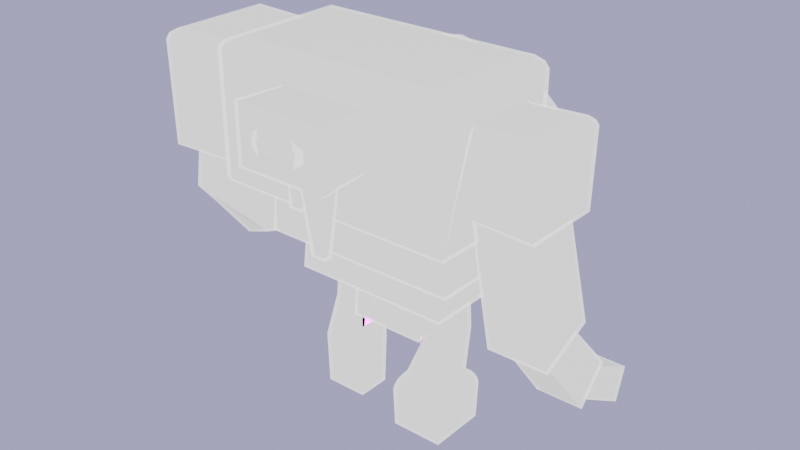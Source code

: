 # Source: Improved_Monstercomplex.blend  (saved by Blender 4.4.30; exported with 4.5.12 LTS)
import bpy
from mathutils import Matrix  # noqa: F401  (used for matrix-valued properties, if any)

bpy.ops.wm.read_factory_settings(use_empty=True)
scene = bpy.context.scene
scene.name = 'Scene'

# ---- collections
col_collection = bpy.data.collections.new('Collection'); scene.collection.children.link(col_collection)

# ---- images (referenced by path relative to the original .blend; pixels are not part of the script)
import os
ASSET_DIR = os.environ.get("B2B_ASSET_DIR", "")  # directory of the original .blend (textures are referenced by path, not embedded)
HERE = os.path.dirname(os.path.abspath(__file__))  # packed textures are extracted next to this script under _unpacked/

def load_image(name, relpath, width, height, colorspace="sRGB"):
    """Load a texture the original file referenced (path relative to the .blend, or extracted next to this script)."""
    p = next((c for c in (os.path.join(HERE, relpath), os.path.join(ASSET_DIR, relpath)) if relpath and os.path.exists(c)), "")
    if p:
        img = bpy.data.images.load(p, check_existing=True)
        img.name = name
    else:  # same state as the original file: an image datablock whose file is absent (Cycles renders it pink)
        img = bpy.data.images.new(name, width, height)
        img.source = "FILE"
        img.filepath = "//" + (relpath or name)
    img.colorspace_settings.name = colorspace
    return img
img_golem_dif_final_png_001 = load_image('GOLEM_DIF_FINAL.png.001', 'GOLEM_DIF_FINAL.png', 1024, 1024, 'sRGB')
img_golem_ruf_final_png = load_image('GOLEM_RUF_FINAL.png', 'GOLEM_RUF_FINAL.png', 1024, 1024, 'sRGB')
img_golem_norm_final_png = load_image('GOLEM_NORM_FINAL.png', 'GOLEM_NORM_FINAL.png', 1024, 1024, 'sRGB')
img_golem_e_final_png = load_image('GOLEM_E_FINAL.png', 'GOLEM_E_FINAL.png', 1024, 1024, 'sRGB')
img_golem_dif_final_png = load_image('GOLEM_DIF_FINAL.png', 'GOLEM_DIF_FINAL.png', 1024, 1024, 'sRGB')

# ---- materials (node trees are filled in below, after node groups)
mat_material_001 = bpy.data.materials.new('Material.001')
mat_material = bpy.data.materials.new('Material')
mat_material.use_backface_culling = True
mat_material.use_backface_culling_shadow = True
mat_material_002 = bpy.data.materials.new('Material.002')
mat_material_002.use_backface_culling = True
mat_material_002.use_backface_culling_shadow = True

# ---- material node trees
mat_material_001.use_nodes = True; mat_material_001.node_tree.nodes.clear()
_N = mat_material_001.node_tree.nodes; _L = mat_material_001.node_tree.links
n0 = _N.new('ShaderNodeBsdfPrincipled'); n0.name = 'Principled BSDF'; n0.location = (945, 348)
n1 = _N.new('ShaderNodeOutputMaterial'); n1.name = 'Material Output'; n1.location = (1259, 351)
n2 = _N.new('ShaderNodeTexImage'); n2.name = 'Image Texture'; n2.location = (-60, 827)
n2.image = img_golem_dif_final_png_001
n3 = _N.new('ShaderNodeTexImage'); n3.name = 'Image Texture.001'; n3.location = (-208, 428)
n3.image = img_golem_ruf_final_png
n4 = _N.new('ShaderNodeTexImage'); n4.name = 'Image Texture.002'; n4.location = (-287, -217)
n4.image = img_golem_norm_final_png
n5 = _N.new('ShaderNodeTexVoronoi'); n5.name = 'Voronoi Texture'; n5.location = (47, -323)
n5.distance = 'CHEBYCHEV'
n5.inputs[2].default_value = 21.9
n5.inputs[3].default_value = 13.8
n5.inputs[5].default_value = 0.0
n6 = _N.new('ShaderNodeBump'); n6.name = 'Bump'; n6.location = (509, 85)
n6.inputs[1].default_value = 28.9
n7 = _N.new('ShaderNodeMath'); n7.name = 'Math'; n7.location = (290, -134)
n8 = _N.new('ShaderNodeTexNoise'); n8.name = 'Noise Texture'; n8.location = (-152, 107)
n8.inputs[2].default_value = 2.7
n8.inputs[3].default_value = 0.0
n8.inputs[5].default_value = 1.192e-07
n8.inputs[8].default_value = 0.2
n9 = _N.new('ShaderNodeMath'); n9.name = 'Math.001'; n9.location = (306, 294)
n9.operation = 'SUBTRACT'
n10 = _N.new('ShaderNodeValToRGB'); n10.name = 'Color Ramp'; n10.location = (19, 106)
while len(n10.color_ramp.elements) > 1: n10.color_ramp.elements.remove(n10.color_ramp.elements[-1])
n10.color_ramp.elements[0].position = 0.3409; n10.color_ramp.elements[0].color = (1.0, 1.0, 1.0, 1.0)
_e = n10.color_ramp.elements.new(0.6591); _e.color = (0.0, 0.0, 0.0, 1.0)
n11 = _N.new('ShaderNodeHueSaturation'); n11.name = 'Hue/Saturation/Value'; n11.location = (303, 592)
n11.inputs[2].default_value = 0.8
n12 = _N.new('ShaderNodeTexImage'); n12.name = 'Image Texture.003'; n12.location = (485, -263)
n12.image = img_golem_e_final_png
n13 = _N.new('ShaderNodeMath'); n13.name = 'Math.002'; n13.location = (748, -45)
n13.operation = 'MULTIPLY'
n13.inputs[1].default_value = 30.0
_L.new(n11.outputs[0], n0.inputs[0])
_L.new(n0.outputs[0], n1.inputs[0])
_L.new(n6.outputs[0], n0.inputs[5])
_L.new(n7.outputs[0], n6.inputs[3])
_L.new(n4.outputs[0], n7.inputs[0])
_L.new(n5.outputs[1], n7.inputs[1])
_L.new(n3.outputs[0], n9.inputs[0])
_L.new(n10.outputs[0], n9.inputs[1])
_L.new(n8.outputs[1], n10.inputs[0])
_L.new(n9.outputs[0], n0.inputs[2])
_L.new(n2.outputs[0], n11.inputs[4])
_L.new(n10.outputs[0], n11.inputs[3])
_L.new(n12.outputs[0], n13.inputs[0])
_L.new(n13.outputs[0], n0.inputs[28])
_L.new(n11.outputs[0], n0.inputs[27])
n1.is_active_output = True
mat_material.use_nodes = True; mat_material.node_tree.nodes.clear()
_N = mat_material.node_tree.nodes; _L = mat_material.node_tree.links
n0 = _N.new('ShaderNodeOutputMaterial'); n0.name = 'Material Output'; n0.location = (300, 300)
n1 = _N.new('ShaderNodeRGB'); n1.name = 'RGB'; n1.location = (51, 243)
n1.outputs[0].default_value = (0.0, 0.0, 0.0, 1.0)
_L.new(n1.outputs[0], n0.inputs[0])
n0.is_active_output = True
mat_material_002.use_nodes = True; mat_material_002.node_tree.nodes.clear()
_N = mat_material_002.node_tree.nodes; _L = mat_material_002.node_tree.links
n0 = _N.new('ShaderNodeOutputMaterial'); n0.name = 'Material Output'; n0.location = (634, 247)
n1 = _N.new('ShaderNodeEmission'); n1.name = 'Emission'; n1.location = (-258, 158)
n1.inputs[1].default_value = 2.0
n2 = _N.new('ShaderNodeValToRGB'); n2.name = 'Color Ramp'; n2.location = (-7, 439)
while len(n2.color_ramp.elements) > 1: n2.color_ramp.elements.remove(n2.color_ramp.elements[-1])
n2.color_ramp.elements[0].position = 0.0; n2.color_ramp.elements[0].color = (0.0, 0.0, 0.0, 1.0)
_e = n2.color_ramp.elements.new(0.9909); _e.color = (1.0, 1.0, 1.0, 1.0)
n3 = _N.new('ShaderNodeMixShader'); n3.name = 'Mix Shader'; n3.location = (310, 295)
n4 = _N.new('ShaderNodeBsdfTransparent'); n4.name = 'Transparent BSDF'; n4.location = (54, 154)
n5 = _N.new('ShaderNodeFresnel'); n5.name = 'Fresnel'; n5.location = (-237, 305)
n5.inputs[0].default_value = 0.29
n6 = _N.new('ShaderNodeTexImage'); n6.name = 'Image Texture'; n6.location = (270, 153)
n6.image = img_golem_dif_final_png
_L.new(n5.outputs[0], n2.inputs[0])
_L.new(n4.outputs[0], n3.inputs[2])
_L.new(n3.outputs[0], n0.inputs[0])
_L.new(n1.outputs[0], n3.inputs[1])
_L.new(n2.outputs[0], n3.inputs[0])
n0.is_active_output = True

# ---- world
world_world = bpy.data.worlds.new('World'); scene.world = world_world
world_world.use_nodes = True; world_world.node_tree.nodes.clear()
_N = world_world.node_tree.nodes; _L = world_world.node_tree.links
n0 = _N.new('ShaderNodeOutputWorld'); n0.name = 'World Output'; n0.location = (300, 300)
n1 = _N.new('ShaderNodeBackground'); n1.name = 'Background'; n1.location = (10, 300)
n1.inputs[0].default_value = (0.4488, 0.4276, 0.724, 1.0)
_L.new(n1.outputs[0], n0.inputs[0])
n0.is_active_output = True
world_world.color = (0.05088, 0.05088, 0.05088)
world_world.sun_shadow_jitter_overblur = 0.0

# ---- meshes
me_cube_001 = bpy.data.meshes.new('Cube.001')
me_cube_001.from_pydata([(-1.497, -0.5289, -1.733), (-1.529, 0.4493, -1.585), (-1.083, -0.4493, -1.97), (-1.115, 0.5289, -1.822), (-0.346, -1.0, -0.1445), (-0.346, -1.0, 0.6494), (0.346, -1.0, 0.6494), (0.346, -1.0, -0.1445), (-0.346, -1.835, -0.1445), (-0.346, -1.835, 0.6494), (0.346, -1.835, 0.6494), (0.346, -1.835, -0.1445), (-0.8224, 0.9666, -1.0), (-0.8224, -0.5023, -1.0), (0.8224, 0.9666, -1.0), (0.8224, -0.5023, -1.0), (-0.8224, 0.9666, -1.828), (-0.8224, -0.5023, -1.828), (0.8224, 0.9666, -1.828), (0.8224, -0.5023, -1.828), (-0.6524, 0.9479, -1.828), (-0.6524, -0.2173, -1.828), (0.6524, 0.9479, -1.828), (0.6524, -0.2173, -1.828), (-0.6524, 0.9479, -2.451), (-0.6524, -0.2173, -2.451), (0.6524, 0.9479, -2.451), (0.6524, -0.2173, -2.451), (-0.2859, 0.9328, -2.451), (-0.2859, 0.1441, -2.451), (0.2859, 0.9328, -2.451), (0.2859, 0.1441, -2.451), (-0.2859, 0.9328, -3.181), (-0.2859, 0.1441, -3.181), (0.2859, 0.9328, -3.181), (0.2859, 0.1441, -3.181), (-1.0, 0.8189, -0.8189), (-1.0, -0.8189, -0.8189), (-1.722, 0.8189, -0.8189), (-1.722, -0.8189, -0.8189), (1.0, 0.5657, -0.5657), (1.0, -0.5657, -0.5657), (1.566, 0.5657, -0.5657), (1.566, -0.5657, -0.5657), (0.2859, 0.2988, -2.729), (0.2859, 0.7782, -2.729), (0.2859, 0.2988, -3.173), (0.2859, 0.7782, -3.173), (0.4885, 0.2988, -2.729), (0.4885, 0.7782, -2.729), (0.4885, 0.2988, -3.173), (0.4885, 0.7782, -3.173), (-0.2859, 0.7513, -2.775), (-0.2859, 0.3257, -2.775), (-0.2859, 0.7513, -3.169), (-0.2859, 0.3257, -3.169), (-0.5515, 0.7513, -2.775), (-0.5515, 0.3257, -2.775), (-0.5515, 0.7513, -3.169), (-0.5515, 0.3257, -3.169), (0.3202, 0.107, -3.803), (0.3202, 0.5864, -3.803), (0.5229, 0.107, -3.803), (0.5229, 0.5864, -3.803), (0.2512, -0.05621, -4.619), (0.2512, 0.7496, -4.619), (0.5919, -0.05621, -4.619), (0.5919, 0.7496, -4.619), (-0.3327, 0.5836, -3.831), (-0.3327, 0.1581, -3.831), (-0.5984, 0.5836, -3.831), (-0.5984, 0.1581, -3.831), (-0.3327, 0.5836, -4.615), (-0.3327, 0.1581, -4.615), (-0.5984, 0.5836, -4.615), (-0.5984, 0.1581, -4.615), (1.068, -0.4294, -0.5657), (1.068, 0.4294, -0.5657), (1.497, -0.4294, -0.5657), (1.497, 0.4294, -0.5657), (1.068, 0.1405, -2.784), (1.068, 0.9215, -2.43), (1.497, 0.1405, -2.784), (1.497, 0.9215, -2.43), (1.124, 0.2414, -2.738), (1.124, 0.8207, -2.476), (1.442, 0.2414, -2.738), (1.442, 0.8207, -2.476), (1.124, 1.294, -4.031), (1.124, 1.728, -3.569), (1.442, 1.294, -4.031), (1.442, 1.728, -3.569), (1.165, 1.351, -3.971), (1.165, 1.671, -3.629), (1.4, 1.351, -3.971), (1.4, 1.671, -3.629), (1.165, 2.461, -4.605), (1.165, 2.594, -4.157), (1.4, 2.461, -4.605), (1.4, 2.594, -4.157), (-1.086, 0.6244, -0.8189), (-1.086, -0.6244, -0.8189), (-1.637, 0.6244, -0.8189), (-1.637, -0.6244, -0.8189), (-1.12, 0.6664, -1.625), (-1.08, -0.566, -1.812), (-1.642, 0.566, -1.327), (-1.602, -0.6664, -1.514), (-1.0, -1.0, 0.8766), (-0.8766, -0.8766, 1.0), (-0.9835, -0.9835, 0.9383), (-0.9383, -0.9383, 0.9835), (-0.8766, 0.8766, 1.0), (-1.0, 1.0, 0.8766), (-0.9383, 0.9383, 0.9835), (-0.9835, 0.9835, 0.9383), (0.8766, -0.8766, 1.0), (1.0, -1.0, 0.8766), (0.9383, -0.9383, 0.9835), (0.9835, -0.9835, 0.9383), (0.8766, 0.8766, 1.0), (1.0, 1.0, 0.8766), (0.9383, 0.9383, 0.9835), (0.9835, 0.9835, 0.9383), (-1.0, -0.7056, 0.8189), (-1.0, -0.8189, 0.7056), (-1.0, -0.9268, 0.8533), (-1.0, -0.7622, 0.8037), (-1.0, -0.8037, 0.7622), (-1.0, 0.8189, 0.7056), (-1.0, 0.7056, 0.8189), (-1.0, 0.9268, 0.8533), (-1.0, 0.8037, 0.7622), (-1.0, 0.7622, 0.8037), (-1.609, -0.7056, 0.8189), (-1.722, -0.8189, 0.7056), (-1.666, -0.7622, 0.8037), (-1.707, -0.8037, 0.7622), (-1.609, 0.7056, 0.8189), (-1.722, 0.8189, 0.7056), (-1.666, 0.7622, 0.8037), (-1.707, 0.8037, 0.7622), (1.0, 0.5081, 0.5657), (1.0, 0.5657, 0.5081), (1.0, 0.6126, 0.5993), (1.0, 0.5369, 0.558), (1.0, 0.558, 0.5369), (1.0, -0.5657, 0.5081), (1.0, -0.5081, 0.5657), (1.0, -0.6126, 0.5993), (1.0, -0.558, 0.5369), (1.0, -0.5369, 0.558), (1.508, 0.5081, 0.5657), (1.566, 0.5657, 0.5081), (1.537, 0.5369, 0.558), (1.558, 0.558, 0.5369), (1.508, -0.5081, 0.5657), (1.566, -0.5657, 0.5081), (1.537, -0.5369, 0.558), (1.558, -0.558, 0.5369), (-0.964, -0.8992, -1.0), (-1.0, -1.0, -0.9259), (-0.982, -0.9496, -0.9901), (-0.9952, -0.9865, -0.963), (-0.9626, 0.993, -1.0), (-1.0, 0.9259, -0.9259), (-1.0, 1.0, -0.9259), (-0.9259, 1.0, -1.0), (-0.9813, 0.9866, -0.9901), (-0.995, 0.962, -0.963), (1.0, -1.0, -0.9259), (0.964, -0.8992, -1.0), (0.9952, -0.9865, -0.963), (0.982, -0.9496, -0.9901), (1.0, 0.9259, -0.9259), (0.9626, 0.993, -1.0), (0.9259, 1.0, -1.0), (1.0, 1.0, -0.9259), (0.995, 0.962, -0.963), (0.9813, 0.9866, -0.9901), (-1.359, -0.1843, -2.269), (-1.087, -0.1308, -2.076), (-1.392, 0.4789, -2.303), (-1.12, 0.5325, -2.111), (0.2512, -0.05621, -4.075), (0.2813, 0.01483, -3.903), (0.2553, -0.04669, -4.017), (0.2662, -0.02069, -3.954), (0.2813, 0.6786, -3.903), (0.2512, 0.7496, -4.075), (0.2662, 0.7141, -3.954), (0.2553, 0.7401, -4.017), (0.5619, 0.01483, -3.903), (0.5919, -0.05621, -4.075), (0.5769, -0.02069, -3.954), (0.5879, -0.04669, -4.017), (0.5919, 0.7496, -4.075), (0.5619, 0.6786, -3.903), (0.5879, 0.7401, -4.017), (0.5769, 0.7141, -3.954), (0.1453, -1.856, 0.1734), (0.1245, -1.844, 0.1037), (0.166, -1.835, 0.06205), (0.1422, -1.856, 0.1497), (0.1487, -1.846, 0.1366), (0.1456, -1.845, 0.1193), (0.1374, -1.84, 0.09114), (0.1346, -1.851, 0.1242), (0.1419, -1.843, 0.1047), (0.1562, -1.838, 0.09588), (0.1526, -1.836, 0.0759), (0.149, -1.839, 0.09555), (0.1453, -1.856, 0.3315), (0.166, -1.835, 0.4429), (0.1245, -1.844, 0.4012), (0.1487, -1.846, 0.3683), (0.1422, -1.856, 0.3552), (0.1456, -1.845, 0.3856), (0.1526, -1.836, 0.429), (0.1562, -1.838, 0.409), (0.149, -1.839, 0.4093), (0.1346, -1.851, 0.3807), (0.1374, -1.84, 0.4138), (0.1419, -1.843, 0.4002), (-0.1245, -1.844, 0.4012), (-0.166, -1.835, 0.4429), (-0.1453, -1.856, 0.3315), (-0.1374, -1.84, 0.4138), (-0.1346, -1.851, 0.3807), (-0.1419, -1.843, 0.4002), (-0.1562, -1.838, 0.409), (-0.1526, -1.836, 0.429), (-0.149, -1.839, 0.4093), (-0.1422, -1.856, 0.3552), (-0.1487, -1.846, 0.3683), (-0.1456, -1.845, 0.3856), (-0.1245, -1.844, 0.1037), (-0.1453, -1.856, 0.1734), (-0.166, -1.835, 0.06205), (-0.1346, -1.851, 0.1242), (-0.1374, -1.84, 0.09114), (-0.1419, -1.843, 0.1047), (-0.1487, -1.846, 0.1366), (-0.1422, -1.856, 0.1497), (-0.1456, -1.845, 0.1193), (-0.1526, -1.836, 0.0759), (-0.1562, -1.838, 0.09588), (-0.149, -1.839, 0.09555), (0.1442, -1.883, 0.2791), (0.1225, -1.894, 0.3032), (0.1221, -1.904, 0.2629), (0.1408, -1.89, 0.2884), (0.1407, -1.893, 0.2739), (0.1382, -1.896, 0.2823), (0.1223, -1.899, 0.2908), (0.1329, -1.894, 0.2971), (0.1325, -1.898, 0.2877), (0.1326, -1.901, 0.2681), (0.1222, -1.903, 0.2761), (0.1324, -1.9, 0.2784), (0.1442, -1.883, 0.2258), (0.1221, -1.904, 0.242), (0.1225, -1.894, 0.2017), (0.1407, -1.893, 0.231), (0.1408, -1.89, 0.2165), (0.1382, -1.896, 0.2226), (0.1222, -1.903, 0.2288), (0.1326, -1.901, 0.2368), (0.1324, -1.9, 0.2265), (0.1329, -1.894, 0.2078), (0.1223, -1.899, 0.2141), (0.1325, -1.898, 0.2172), (-0.1225, -1.894, 0.3032), (-0.1442, -1.883, 0.2791), (-0.1221, -1.904, 0.2629), (-0.1329, -1.894, 0.2971), (-0.1223, -1.899, 0.2908), (-0.1325, -1.898, 0.2877), (-0.1407, -1.893, 0.2739), (-0.1408, -1.89, 0.2884), (-0.1382, -1.896, 0.2823), (-0.1222, -1.903, 0.2761), (-0.1326, -1.901, 0.2681), (-0.1324, -1.9, 0.2784), (-0.1225, -1.894, 0.2017), (-0.1221, -1.904, 0.242), (-0.1442, -1.883, 0.2258), (-0.1223, -1.899, 0.2141), (-0.1329, -1.894, 0.2078), (-0.1325, -1.898, 0.2172), (-0.1326, -1.901, 0.2368), (-0.1222, -1.903, 0.2288), (-0.1324, -1.9, 0.2265), (-0.1408, -1.89, 0.2165), (-0.1407, -1.893, 0.231), (-0.1382, -1.896, 0.2226), (-0.2157, 0.9223, 0.8465), (-0.2157, 1.722, 0.6132), (-0.2157, 0.6502, 0.1591), (-0.2157, 1.45, -0.0742), (0.2157, 0.9223, 0.8465), (0.2157, 1.722, 0.6132), (0.2157, 0.6502, 0.1591), (0.2157, 1.45, -0.0742), (0.0, 0.6502, 0.1591), (0.0, 1.45, -0.0742), (0.0, 0.9524, 0.9225), (0.0, 1.752, 0.6892), (-0.2557, 0.7863, 0.5028), (-0.2557, 1.586, 0.2695), (0.2456, 0.7863, 0.5028), (0.2456, 1.586, 0.2695), (-0.1558, 2.462, -0.2094), (0.0, 0.7863, 0.5028), (-0.2141, 2.064, 0.08325), (-0.1741, 1.954, -0.1942), (0.0, 1.954, -0.1942), (0.1741, 1.954, -0.1942), (0.2041, 2.064, 0.08325), (0.1741, 2.173, 0.3607), (0.0, 2.203, 0.4367), (-0.1741, 2.173, 0.3607), (-0.02817, 3.037, -0.7601), (-0.1158, 2.388, -0.394), (0.0, 2.388, -0.394), (0.1158, 2.388, -0.394), (0.1458, 2.462, -0.2094), (0.1158, 2.535, -0.02484), (0.0, 2.565, 0.05118), (-0.1158, 2.535, -0.02484), (-0.02817, 2.997, -0.7892), (0.0, 2.997, -0.7892), (0.02817, 2.997, -0.7892), (0.05811, 3.037, -0.7601), (0.02817, 3.078, -0.7311), (0.0, 3.078, -0.7311), (-0.02817, 3.078, -0.7311), (0.0, 3.037, -0.7601), (0.3439, 0.8897, 0.6331), (0.3439, 1.634, 0.2609), (0.3439, 0.4974, 0.005489), (0.3439, 1.242, -0.3667), (0.7753, 0.8897, 0.6331), (0.7753, 1.634, 0.2609), (0.7753, 0.4974, 0.005489), (0.7753, 1.242, -0.3667), (0.5596, 0.4974, 0.005489), (0.5596, 1.242, -0.3667), (0.5596, 0.9331, 0.7025), (0.5596, 1.677, 0.3303), (0.304, 0.6936, 0.3193), (0.304, 1.438, -0.05291), (0.8052, 0.6936, 0.3193), (0.8052, 1.438, -0.05291), (0.4038, 2.213, -0.6802), (0.5596, 0.6936, 0.3193), (0.3455, 1.874, -0.3213), (0.3855, 1.716, -0.5747), (0.5596, 1.716, -0.5747), (0.7337, 1.716, -0.5747), (0.7637, 1.874, -0.3213), (0.7337, 2.032, -0.06797), (0.5596, 2.076, 0.001436), (0.3855, 2.032, -0.06797), (0.5314, 2.679, -1.325), (0.4438, 2.107, -0.8487), (0.5596, 2.107, -0.8487), (0.6754, 2.107, -0.8487), (0.7054, 2.213, -0.6802), (0.6754, 2.318, -0.5117), (0.5596, 2.361, -0.4423), (0.4438, 2.318, -0.5117), (0.5314, 2.634, -1.346), (0.5596, 2.634, -1.346), (0.5878, 2.634, -1.346), (0.6177, 2.679, -1.325), (0.5878, 2.724, -1.303), (0.5596, 2.724, -1.303), (0.5314, 2.724, -1.303), (0.5596, 2.679, -1.325), (-0.83, 0.8897, 0.6331), (-0.83, 1.634, 0.2609), (-0.83, 0.4974, 0.005489), (-0.83, 1.242, -0.3667), (-0.3986, 0.8897, 0.6331), (-0.3986, 1.634, 0.2609), (-0.3986, 0.4974, 0.005489), (-0.3986, 1.242, -0.3667), (-0.6143, 0.4974, 0.005489), (-0.6143, 1.242, -0.3667), (-0.6143, 0.9331, 0.7025), (-0.6143, 1.677, 0.3303), (-0.87, 0.6936, 0.3193), (-0.87, 1.438, -0.05291), (-0.3687, 0.6936, 0.3193), (-0.3687, 1.438, -0.05291), (-0.7701, 2.213, -0.6802), (-0.6143, 0.6936, 0.3193), (-0.8284, 1.874, -0.3213), (-0.7884, 1.716, -0.5747), (-0.6143, 1.716, -0.5747), (-0.4402, 1.716, -0.5747), (-0.4102, 1.874, -0.3213), (-0.4402, 2.032, -0.06797), (-0.6143, 2.076, 0.001436), (-0.7884, 2.032, -0.06797), (-0.6425, 2.679, -1.325), (-0.7301, 2.107, -0.8487), (-0.6143, 2.107, -0.8487), (-0.4985, 2.107, -0.8487), (-0.4685, 2.213, -0.6802), (-0.4985, 2.318, -0.5117), (-0.6143, 2.361, -0.4423), (-0.7301, 2.318, -0.5117), (-0.6425, 2.634, -1.346), (-0.6143, 2.634, -1.346), (-0.5861, 2.634, -1.346), (-0.5562, 2.679, -1.325), (-0.5861, 2.724, -1.303), (-0.6143, 2.724, -1.303), (-0.6425, 2.724, -1.303), (-0.6143, 2.679, -1.325), (-0.5953, 0.9471, -0.2601), (-0.5953, 1.476, -0.5247), (-0.5953, 0.6683, -0.7062), (-0.5953, 1.198, -0.9708), (-0.2886, 0.9471, -0.2601), (-0.2886, 1.476, -0.5247), (-0.2886, 0.6683, -0.7062), (-0.2886, 1.198, -0.9708), (-0.442, 0.6683, -0.7062), (-0.442, 1.198, -0.9708), (-0.442, 0.978, -0.2107), (-0.442, 1.507, -0.4753), (-0.6237, 0.8077, -0.4832), (-0.6237, 1.337, -0.7477), (-0.2674, 0.8077, -0.4832), (-0.2674, 1.337, -0.7477), (-0.5527, 1.888, -1.194), (-0.442, 0.8077, -0.4832), (-0.5942, 1.647, -0.9385), (-0.5657, 1.534, -1.119), (-0.442, 1.534, -1.119), (-0.3182, 1.534, -1.119), (-0.2969, 1.647, -0.9385), (-0.3182, 1.759, -0.7585), (-0.442, 1.79, -0.7091), (-0.5657, 1.759, -0.7585), (-0.462, 2.219, -1.652), (-0.5243, 1.813, -1.313), (-0.442, 1.813, -1.313), (-0.3596, 1.813, -1.313), (-0.3383, 1.888, -1.194), (-0.3596, 1.962, -1.074), (-0.442, 1.993, -1.025), (-0.5243, 1.962, -1.074), (-0.462, 2.187, -1.667), (-0.442, 2.187, -1.667), (-0.4219, 2.187, -1.667), (-0.4006, 2.219, -1.652), (-0.4219, 2.251, -1.637), (-0.442, 2.251, -1.637), (-0.462, 2.251, -1.637), (-0.442, 2.219, -1.652), (0.2392, 0.9471, -0.2601), (0.2392, 1.476, -0.5247), (0.2392, 0.6683, -0.7062), (0.2392, 1.198, -0.9708), (0.5459, 0.9471, -0.2601), (0.5459, 1.476, -0.5247), (0.5459, 0.6683, -0.7062), (0.5459, 1.198, -0.9708), (0.3925, 0.6683, -0.7062), (0.3925, 1.198, -0.9708), (0.3925, 0.978, -0.2107), (0.3925, 1.507, -0.4753), (0.2108, 0.8077, -0.4832), (0.2108, 1.337, -0.7477), (0.5671, 0.8077, -0.4832), (0.5671, 1.337, -0.7477), (0.2818, 1.888, -1.194), (0.3925, 0.8077, -0.4832), (0.2403, 1.647, -0.9385), (0.2688, 1.534, -1.119), (0.3925, 1.534, -1.119), (0.5163, 1.534, -1.119), (0.5376, 1.647, -0.9385), (0.5163, 1.759, -0.7585), (0.3925, 1.79, -0.7091), (0.2688, 1.759, -0.7585), (0.3725, 2.219, -1.652), (0.3102, 1.813, -1.313), (0.3925, 1.813, -1.313), (0.4749, 1.813, -1.313), (0.4962, 1.888, -1.194), (0.4749, 1.962, -1.074), (0.3925, 1.993, -1.025), (0.3102, 1.962, -1.074), (0.3725, 2.187, -1.667), (0.3925, 2.187, -1.667), (0.4126, 2.187, -1.667), (0.4339, 2.219, -1.652), (0.4126, 2.251, -1.637), (0.3925, 2.251, -1.637), (0.3725, 2.251, -1.637), (0.3925, 2.219, -1.652), (-0.1586, 0.9704, -0.1084), (-0.1586, 1.539, -0.2743), (-0.1586, 0.7769, -0.597), (-0.1586, 1.345, -0.7629), (0.148, 0.9704, -0.1084), (0.148, 1.539, -0.2743), (0.148, 0.7769, -0.597), (0.148, 1.345, -0.7629), (-0.005271, 0.7769, -0.597), (-0.005271, 1.345, -0.7629), (-0.005271, 0.9918, -0.05437), (-0.005271, 1.56, -0.2202), (-0.187, 0.8736, -0.3527), (-0.187, 1.442, -0.5186), (0.1693, 0.8736, -0.3527), (0.1693, 1.442, -0.5186), (-0.116, 2.065, -0.859), (-0.005271, 0.8736, -0.3527), (-0.1575, 1.782, -0.651), (-0.129, 1.704, -0.8482), (-0.005271, 1.704, -0.8482), (0.1185, 1.704, -0.8482), (0.1398, 1.782, -0.651), (0.1185, 1.86, -0.4537), (-0.005271, 1.881, -0.3997), (-0.129, 1.86, -0.4537), (-0.0253, 2.474, -1.25), (-0.08761, 2.013, -0.9902), (-0.005271, 2.013, -0.9902), (0.07707, 2.013, -0.9902), (0.09835, 2.065, -0.859), (0.07707, 2.117, -0.7278), (-0.005271, 2.138, -0.6737), (-0.08761, 2.117, -0.7278), (-0.0253, 2.445, -1.271), (-0.005271, 2.445, -1.271), (0.01476, 2.445, -1.271), (0.03604, 2.474, -1.25), (0.01476, 2.503, -1.23), (-0.005271, 2.503, -1.23), (-0.0253, 2.503, -1.23), (-0.005271, 2.474, -1.25), (-0.1586, 0.8481, -1.016), (-0.1586, 1.314, -1.38), (-0.1586, 0.4857, -1.399), (-0.1586, 0.9516, -1.762), (0.148, 0.8481, -1.016), (0.148, 1.314, -1.38), (0.148, 0.4857, -1.399), (0.148, 0.9516, -1.762), (-0.005271, 0.4857, -1.399), (-0.005271, 0.9516, -1.762), (-0.005271, 0.8881, -0.974), (-0.005271, 1.354, -1.337), (-0.187, 0.6669, -1.208), (-0.187, 1.133, -1.571), (0.1693, 0.6669, -1.208), (0.1693, 1.133, -1.571), (-0.116, 1.583, -2.116), (-0.005271, 0.6669, -1.208), (-0.1575, 1.399, -1.819), (-0.129, 1.252, -1.973), (-0.005271, 1.252, -1.973), (0.1185, 1.252, -1.973), (0.1398, 1.399, -1.819), (0.1185, 1.545, -1.665), (-0.005271, 1.585, -1.622), (-0.129, 1.545, -1.665), (-0.0253, 1.817, -2.631), (-0.08761, 1.486, -2.219), (-0.005271, 1.486, -2.219), (0.07707, 1.486, -2.219), (0.09835, 1.583, -2.116), (0.07707, 1.681, -2.014), (-0.005271, 1.721, -1.971), (-0.08761, 1.681, -2.014), (-0.0253, 1.783, -2.639), (-0.005271, 1.783, -2.639), (0.01476, 1.783, -2.639), (0.03604, 1.817, -2.631), (0.01476, 1.852, -2.622), (-0.005271, 1.852, -2.622), (-0.0253, 1.852, -2.622), (-0.005271, 1.817, -2.631), (0.2392, 0.7698, -1.149), (0.2392, 1.162, -1.589), (0.2392, 0.344, -1.46), (0.2392, 0.7365, -1.901), (0.5459, 0.7698, -1.149), (0.5459, 1.162, -1.589), (0.5459, 0.344, -1.46), (0.5459, 0.7365, -1.901), (0.3925, 0.344, -1.46), (0.3925, 0.7365, -1.901), (0.3925, 0.8169, -1.114), (0.3925, 1.209, -1.555), (0.2108, 0.5569, -1.304), (0.2108, 0.9494, -1.745), (0.5671, 0.5569, -1.304), (0.5671, 0.9494, -1.745), (0.2818, 1.294, -2.362), (0.3925, 0.5569, -1.304), (0.2403, 1.166, -2.036), (0.2688, 0.994, -2.162), (0.3925, 0.994, -2.162), (0.5163, 0.994, -2.162), (0.5376, 1.166, -2.036), (0.5163, 1.338, -1.911), (0.3925, 1.385, -1.876), (0.2688, 1.338, -1.911), (0.3725, 1.431, -2.91), (0.3102, 1.18, -2.446), (0.3925, 1.18, -2.446), (0.4749, 1.18, -2.446), (0.4962, 1.294, -2.362), (0.4749, 1.408, -2.278), (0.3925, 1.455, -2.244), (0.3102, 1.408, -2.278), (0.3725, 1.395, -2.912), (0.3925, 1.395, -2.912), (0.4126, 1.395, -2.912), (0.4339, 1.431, -2.91), (0.4126, 1.466, -2.907), (0.3925, 1.466, -2.907), (0.3725, 1.466, -2.907), (0.3925, 1.431, -2.91), (-0.5953, 0.7698, -1.149), (-0.5953, 1.162, -1.589), (-0.5953, 0.344, -1.46), (-0.5953, 0.7365, -1.901), (-0.2886, 0.7698, -1.149), (-0.2886, 1.162, -1.589), (-0.2886, 0.344, -1.46), (-0.2886, 0.7365, -1.901), (-0.442, 0.344, -1.46), (-0.442, 0.7365, -1.901), (-0.442, 0.8169, -1.114), (-0.442, 1.209, -1.555), (-0.6237, 0.5569, -1.304), (-0.6237, 0.9494, -1.745), (-0.2674, 0.5569, -1.304), (-0.2674, 0.9494, -1.745), (-0.5527, 1.294, -2.362), (-0.442, 0.5569, -1.304), (-0.5942, 1.166, -2.036), (-0.5657, 0.994, -2.162), (-0.442, 0.994, -2.162), (-0.3182, 0.994, -2.162), (-0.2969, 1.166, -2.036), (-0.3182, 1.338, -1.911), (-0.442, 1.385, -1.876), (-0.5657, 1.338, -1.911), (-0.462, 1.431, -2.91), (-0.5243, 1.18, -2.446), (-0.442, 1.18, -2.446), (-0.3596, 1.18, -2.446), (-0.3383, 1.294, -2.362), (-0.3596, 1.408, -2.278), (-0.442, 1.455, -2.244), (-0.5243, 1.408, -2.278), (-0.462, 1.395, -2.912), (-0.442, 1.395, -2.912), (-0.4219, 1.395, -2.912), (-0.4006, 1.431, -2.91), (-0.4219, 1.466, -2.907), (-0.442, 1.466, -2.907), (-0.462, 1.466, -2.907), (-0.442, 1.431, -2.91), (0.1963, -1.557, -0.1445), (0.3321, -1.557, -0.1445), (0.1963, -1.809, -0.1445), (0.3321, -1.809, -0.1445), (0.2569, -1.67, -1.092), (0.2716, -1.67, -1.092), (0.2569, -1.697, -1.092), (0.2716, -1.697, -1.092), (-0.003148, -1.67, -0.163), (-0.003148, -1.571, -0.163), (0.0396, -1.659, -0.1445), (0.0396, -1.561, -0.1445), (0.01449, -1.625, -0.5789), (0.01449, -1.608, -0.5789), (0.02204, -1.623, -0.5793), (0.02204, -1.606, -0.5793)], [], [(161, 108, 126, 125, 37), (0, 1, 182, 180), (174, 177, 121, 144, 143, 40), (39, 135, 139, 38), (165, 161, 37, 36), (117, 108, 5, 6), (6, 5, 9, 10), (142, 148, 156, 152), (129, 36, 38, 139), (108, 161, 4, 5), (9, 8, 238, 225), (7, 6, 10, 11), (4, 7, 675, 674), (5, 4, 8, 9), (14, 15, 19, 18), (113, 166, 165, 36, 129, 131), (161, 170, 7, 4), (117, 170, 41, 147, 149), (19, 17, 21, 23), (13, 12, 16, 17), (15, 13, 17, 19), (12, 14, 18, 16), (22, 23, 27, 26), (16, 18, 22, 20), (18, 19, 23, 22), (17, 16, 20, 21), (26, 27, 31, 30), (21, 20, 24, 25), (23, 21, 25, 27), (20, 22, 26, 24), (30, 31, 44, 45), (25, 24, 28, 29), (27, 25, 29, 31), (24, 26, 30, 28), (32, 34, 35, 33), (33, 29, 53, 55), (31, 29, 33, 35), (28, 30, 34, 32), (108, 113, 131, 130, 124, 126), (164, 167, 176, 175, 14, 12), (171, 160, 13, 15), (120, 112, 109, 116), (37, 125, 135, 39), (39, 38, 102, 103), (170, 174, 40, 41), (42, 153, 157, 43), (175, 171, 15, 14), (147, 41, 43, 157), (40, 42, 79, 77), (170, 117, 6, 7), (121, 117, 149, 148, 142, 144), (44, 46, 50, 48), (34, 30, 45, 47), (31, 35, 46, 44), (35, 34, 47, 46), (49, 48, 50, 51), (45, 44, 48, 49), (47, 45, 49, 51), (51, 50, 62, 63), (52, 54, 58, 56), (29, 28, 52, 53), (28, 32, 54, 52), (32, 33, 55, 54), (57, 56, 58, 59), (53, 52, 56, 57), (55, 53, 57, 59), (55, 59, 71, 69), (196, 193, 66, 67), (46, 47, 61, 60), (50, 46, 60, 62), (47, 51, 63, 61), (189, 196, 67, 65), (261, 250, 274, 285), (60, 61, 188, 185), (193, 184, 64, 66), (64, 65, 67, 66), (62, 60, 185, 192), (61, 63, 197, 188), (63, 62, 192, 197), (71, 70, 74, 75), (59, 58, 70, 71), (54, 55, 69, 68), (58, 54, 68, 70), (72, 73, 75, 74), (70, 68, 72, 74), (68, 69, 73, 72), (69, 71, 75, 73), (77, 79, 83, 81), (41, 40, 77, 76), (43, 41, 76, 78), (42, 43, 78, 79), (82, 80, 84, 86), (79, 78, 82, 83), (78, 76, 80, 82), (76, 77, 81, 80), (86, 84, 88, 90), (80, 81, 85, 84), (81, 83, 87, 85), (83, 82, 86, 87), (89, 91, 95, 93), (84, 85, 89, 88), (85, 87, 91, 89), (87, 86, 90, 91), (94, 92, 96, 98), (91, 90, 94, 95), (90, 88, 92, 94), (88, 89, 93, 92), (96, 97, 99, 98), (92, 93, 97, 96), (93, 95, 99, 97), (95, 94, 98, 99), (102, 100, 104, 106), (38, 36, 100, 102), (37, 39, 103, 101), (36, 37, 101, 100), (105, 107, 0, 2), (103, 102, 106, 107), (101, 103, 107, 105), (100, 101, 105, 104), (109, 112, 114, 111), (111, 114, 115, 110), (110, 115, 113, 108), (112, 120, 122, 114), (114, 122, 123, 115), (115, 123, 121, 113), (120, 116, 118, 122), (122, 118, 119, 123), (123, 119, 117, 121), (116, 109, 111, 118), (118, 111, 110, 119), (119, 110, 108, 117), (124, 130, 138, 134), (124, 127, 126), (127, 128, 126), (128, 125, 126), (129, 132, 131), (132, 133, 131), (133, 130, 131), (134, 138, 140, 136), (136, 140, 141, 137), (137, 141, 139, 135), (124, 134, 136, 127), (127, 136, 137, 128), (128, 137, 135, 125), (129, 139, 141, 132), (132, 141, 140, 133), (133, 140, 138, 130), (167, 166, 113, 121, 177, 176), (142, 145, 144), (145, 146, 144), (146, 143, 144), (147, 150, 149), (150, 151, 149), (151, 148, 149), (152, 156, 158, 154), (154, 158, 159, 155), (155, 159, 157, 153), (156, 148, 151, 158), (158, 151, 150, 159), (159, 150, 147, 157), (153, 143, 146, 155), (155, 146, 145, 154), (154, 145, 142, 152), (40, 143, 153, 42), (164, 168, 169, 165, 166, 167), (174, 178, 179, 175, 176, 177), (164, 160, 162, 168), (168, 162, 163, 169), (169, 163, 161, 165), (171, 175, 179, 173), (173, 179, 178, 172), (172, 178, 174, 170), (160, 171, 173, 162), (162, 173, 172, 163), (163, 172, 170, 161), (160, 164, 12, 13), (104, 105, 2, 3), (106, 104, 3, 1), (107, 106, 1, 0), (183, 181, 180, 182), (3, 2, 181, 183), (2, 0, 180, 181), (1, 3, 183, 182), (185, 188, 190, 187), (187, 190, 191, 186), (186, 191, 189, 184), (193, 196, 198, 195), (195, 198, 199, 194), (194, 199, 197, 192), (184, 193, 195, 186), (186, 195, 194, 187), (187, 194, 192, 185), (196, 189, 191, 198), (198, 191, 190, 199), (199, 190, 188, 197), (184, 189, 65, 64), (8, 11, 202, 238), (236, 201, 262, 284), (226, 237, 286, 273), (214, 224, 272, 249), (10, 9, 225, 213), (11, 10, 213, 202), (200, 203, 205, 204), (203, 207, 208, 205), (201, 206, 208, 207), (206, 210, 211, 208), (202, 209, 211, 210), (209, 204, 205, 211), (205, 208, 211), (212, 215, 217, 216), (215, 219, 220, 217), (213, 218, 220, 219), (218, 222, 223, 220), (214, 221, 223, 222), (221, 216, 217, 223), (217, 220, 223), (224, 227, 229, 228), (227, 231, 232, 229), (225, 230, 232, 231), (230, 234, 235, 232), (226, 233, 235, 234), (233, 228, 229, 235), (229, 232, 235), (236, 239, 241, 240), (239, 243, 244, 241), (237, 242, 244, 243), (242, 246, 247, 244), (238, 245, 247, 246), (245, 240, 241, 247), (241, 244, 247), (248, 251, 253, 252), (251, 255, 256, 253), (249, 254, 256, 255), (254, 258, 259, 256), (250, 257, 259, 258), (257, 252, 253, 259), (253, 256, 259), (260, 263, 265, 264), (263, 267, 268, 265), (261, 266, 268, 267), (266, 270, 271, 268), (262, 269, 271, 270), (269, 264, 265, 271), (265, 268, 271), (272, 275, 277, 276), (275, 279, 280, 277), (273, 278, 280, 279), (278, 282, 283, 280), (274, 281, 283, 282), (281, 276, 277, 283), (277, 280, 283), (284, 287, 289, 288), (287, 291, 292, 289), (285, 290, 292, 291), (290, 294, 295, 292), (286, 293, 295, 294), (293, 288, 289, 295), (289, 292, 295), (212, 200, 204, 215), (215, 204, 209, 219), (219, 209, 202, 213), (213, 225, 231, 218), (218, 231, 227, 222), (222, 227, 224, 214), (238, 202, 210, 245), (245, 210, 206, 240), (240, 206, 201, 236), (237, 226, 234, 242), (242, 234, 230, 246), (246, 230, 225, 238), (250, 261, 267, 257), (257, 267, 263, 252), (252, 263, 260, 248), (249, 272, 276, 254), (254, 276, 281, 258), (258, 281, 274, 250), (284, 262, 270, 287), (287, 270, 266, 291), (291, 266, 261, 285), (285, 274, 282, 290), (290, 282, 278, 294), (294, 278, 273, 286), (236, 284, 288, 239), (239, 288, 293, 243), (243, 293, 286, 237), (272, 224, 228, 275), (275, 228, 233, 279), (279, 233, 226, 273), (200, 260, 264, 203), (203, 264, 269, 207), (207, 269, 262, 201), (248, 212, 216, 251), (251, 216, 221, 255), (255, 221, 214, 249), (200, 212, 248, 260), (308, 309, 299, 298), (304, 305, 303, 302), (310, 311, 301, 300), (306, 307, 297, 296), (313, 310, 300, 306), (301, 311, 318, 319), (309, 297, 321, 314), (308, 313, 306, 296), (300, 301, 307, 306), (298, 299, 305, 304), (298, 304, 313, 308), (311, 303, 317, 318), (303, 305, 316, 317), (304, 302, 310, 313), (302, 303, 311, 310), (296, 297, 309, 308), (314, 321, 329, 312), (315, 314, 312, 323), (319, 318, 326, 327), (316, 315, 323, 324), (307, 301, 319, 320), (305, 299, 315, 316), (299, 309, 314, 315), (297, 307, 320, 321), (327, 326, 333, 334), (324, 323, 330, 331), (326, 325, 332, 333), (325, 324, 331, 332), (320, 319, 327, 328), (321, 320, 328, 329), (317, 316, 324, 325), (318, 317, 325, 326), (337, 322, 336, 335), (333, 337, 335, 334), (332, 331, 337, 333), (331, 330, 322, 337), (323, 312, 322, 330), (312, 329, 336, 322), (328, 327, 334, 335), (329, 328, 335, 336), (350, 351, 341, 340), (346, 347, 345, 344), (352, 353, 343, 342), (348, 349, 339, 338), (355, 352, 342, 348), (343, 353, 360, 361), (351, 339, 363, 356), (350, 355, 348, 338), (342, 343, 349, 348), (340, 341, 347, 346), (340, 346, 355, 350), (353, 345, 359, 360), (345, 347, 358, 359), (346, 344, 352, 355), (344, 345, 353, 352), (338, 339, 351, 350), (356, 363, 371, 354), (357, 356, 354, 365), (361, 360, 368, 369), (358, 357, 365, 366), (349, 343, 361, 362), (347, 341, 357, 358), (341, 351, 356, 357), (339, 349, 362, 363), (369, 368, 375, 376), (366, 365, 372, 373), (368, 367, 374, 375), (367, 366, 373, 374), (362, 361, 369, 370), (363, 362, 370, 371), (359, 358, 366, 367), (360, 359, 367, 368), (379, 364, 378, 377), (375, 379, 377, 376), (374, 373, 379, 375), (373, 372, 364, 379), (365, 354, 364, 372), (354, 371, 378, 364), (370, 369, 376, 377), (371, 370, 377, 378), (392, 393, 383, 382), (388, 389, 387, 386), (394, 395, 385, 384), (390, 391, 381, 380), (397, 394, 384, 390), (385, 395, 402, 403), (393, 381, 405, 398), (392, 397, 390, 380), (384, 385, 391, 390), (382, 383, 389, 388), (382, 388, 397, 392), (395, 387, 401, 402), (387, 389, 400, 401), (388, 386, 394, 397), (386, 387, 395, 394), (380, 381, 393, 392), (398, 405, 413, 396), (399, 398, 396, 407), (403, 402, 410, 411), (400, 399, 407, 408), (391, 385, 403, 404), (389, 383, 399, 400), (383, 393, 398, 399), (381, 391, 404, 405), (411, 410, 417, 418), (408, 407, 414, 415), (410, 409, 416, 417), (409, 408, 415, 416), (404, 403, 411, 412), (405, 404, 412, 413), (401, 400, 408, 409), (402, 401, 409, 410), (421, 406, 420, 419), (417, 421, 419, 418), (416, 415, 421, 417), (415, 414, 406, 421), (407, 396, 406, 414), (396, 413, 420, 406), (412, 411, 418, 419), (413, 412, 419, 420), (434, 435, 425, 424), (430, 431, 429, 428), (436, 437, 427, 426), (432, 433, 423, 422), (439, 436, 426, 432), (427, 437, 444, 445), (435, 423, 447, 440), (434, 439, 432, 422), (426, 427, 433, 432), (424, 425, 431, 430), (424, 430, 439, 434), (437, 429, 443, 444), (429, 431, 442, 443), (430, 428, 436, 439), (428, 429, 437, 436), (422, 423, 435, 434), (440, 447, 455, 438), (441, 440, 438, 449), (445, 444, 452, 453), (442, 441, 449, 450), (433, 427, 445, 446), (431, 425, 441, 442), (425, 435, 440, 441), (423, 433, 446, 447), (453, 452, 459, 460), (450, 449, 456, 457), (452, 451, 458, 459), (451, 450, 457, 458), (446, 445, 453, 454), (447, 446, 454, 455), (443, 442, 450, 451), (444, 443, 451, 452), (463, 448, 462, 461), (459, 463, 461, 460), (458, 457, 463, 459), (457, 456, 448, 463), (449, 438, 448, 456), (438, 455, 462, 448), (454, 453, 460, 461), (455, 454, 461, 462), (476, 477, 467, 466), (472, 473, 471, 470), (478, 479, 469, 468), (474, 475, 465, 464), (481, 478, 468, 474), (469, 479, 486, 487), (477, 465, 489, 482), (476, 481, 474, 464), (468, 469, 475, 474), (466, 467, 473, 472), (466, 472, 481, 476), (479, 471, 485, 486), (471, 473, 484, 485), (472, 470, 478, 481), (470, 471, 479, 478), (464, 465, 477, 476), (482, 489, 497, 480), (483, 482, 480, 491), (487, 486, 494, 495), (484, 483, 491, 492), (475, 469, 487, 488), (473, 467, 483, 484), (467, 477, 482, 483), (465, 475, 488, 489), (495, 494, 501, 502), (492, 491, 498, 499), (494, 493, 500, 501), (493, 492, 499, 500), (488, 487, 495, 496), (489, 488, 496, 497), (485, 484, 492, 493), (486, 485, 493, 494), (505, 490, 504, 503), (501, 505, 503, 502), (500, 499, 505, 501), (499, 498, 490, 505), (491, 480, 490, 498), (480, 497, 504, 490), (496, 495, 502, 503), (497, 496, 503, 504), (518, 519, 509, 508), (514, 515, 513, 512), (520, 521, 511, 510), (516, 517, 507, 506), (523, 520, 510, 516), (511, 521, 528, 529), (519, 507, 531, 524), (518, 523, 516, 506), (510, 511, 517, 516), (508, 509, 515, 514), (508, 514, 523, 518), (521, 513, 527, 528), (513, 515, 526, 527), (514, 512, 520, 523), (512, 513, 521, 520), (506, 507, 519, 518), (524, 531, 539, 522), (525, 524, 522, 533), (529, 528, 536, 537), (526, 525, 533, 534), (517, 511, 529, 530), (515, 509, 525, 526), (509, 519, 524, 525), (507, 517, 530, 531), (537, 536, 543, 544), (534, 533, 540, 541), (536, 535, 542, 543), (535, 534, 541, 542), (530, 529, 537, 538), (531, 530, 538, 539), (527, 526, 534, 535), (528, 527, 535, 536), (547, 532, 546, 545), (543, 547, 545, 544), (542, 541, 547, 543), (541, 540, 532, 547), (533, 522, 532, 540), (522, 539, 546, 532), (538, 537, 544, 545), (539, 538, 545, 546), (560, 561, 551, 550), (556, 557, 555, 554), (562, 563, 553, 552), (558, 559, 549, 548), (565, 562, 552, 558), (553, 563, 570, 571), (561, 549, 573, 566), (560, 565, 558, 548), (552, 553, 559, 558), (550, 551, 557, 556), (550, 556, 565, 560), (563, 555, 569, 570), (555, 557, 568, 569), (556, 554, 562, 565), (554, 555, 563, 562), (548, 549, 561, 560), (566, 573, 581, 564), (567, 566, 564, 575), (571, 570, 578, 579), (568, 567, 575, 576), (559, 553, 571, 572), (557, 551, 567, 568), (551, 561, 566, 567), (549, 559, 572, 573), (579, 578, 585, 586), (576, 575, 582, 583), (578, 577, 584, 585), (577, 576, 583, 584), (572, 571, 579, 580), (573, 572, 580, 581), (569, 568, 576, 577), (570, 569, 577, 578), (589, 574, 588, 587), (585, 589, 587, 586), (584, 583, 589, 585), (583, 582, 574, 589), (575, 564, 574, 582), (564, 581, 588, 574), (580, 579, 586, 587), (581, 580, 587, 588), (602, 603, 593, 592), (598, 599, 597, 596), (604, 605, 595, 594), (600, 601, 591, 590), (607, 604, 594, 600), (595, 605, 612, 613), (603, 591, 615, 608), (602, 607, 600, 590), (594, 595, 601, 600), (592, 593, 599, 598), (592, 598, 607, 602), (605, 597, 611, 612), (597, 599, 610, 611), (598, 596, 604, 607), (596, 597, 605, 604), (590, 591, 603, 602), (608, 615, 623, 606), (609, 608, 606, 617), (613, 612, 620, 621), (610, 609, 617, 618), (601, 595, 613, 614), (599, 593, 609, 610), (593, 603, 608, 609), (591, 601, 614, 615), (621, 620, 627, 628), (618, 617, 624, 625), (620, 619, 626, 627), (619, 618, 625, 626), (614, 613, 621, 622), (615, 614, 622, 623), (611, 610, 618, 619), (612, 611, 619, 620), (631, 616, 630, 629), (627, 631, 629, 628), (626, 625, 631, 627), (625, 624, 616, 631), (617, 606, 616, 624), (606, 623, 630, 616), (622, 621, 628, 629), (623, 622, 629, 630), (644, 645, 635, 634), (640, 641, 639, 638), (646, 647, 637, 636), (642, 643, 633, 632), (649, 646, 636, 642), (637, 647, 654, 655), (645, 633, 657, 650), (644, 649, 642, 632), (636, 637, 643, 642), (634, 635, 641, 640), (634, 640, 649, 644), (647, 639, 653, 654), (639, 641, 652, 653), (640, 638, 646, 649), (638, 639, 647, 646), (632, 633, 645, 644), (650, 657, 665, 648), (651, 650, 648, 659), (655, 654, 662, 663), (652, 651, 659, 660), (643, 637, 655, 656), (641, 635, 651, 652), (635, 645, 650, 651), (633, 643, 656, 657), (663, 662, 669, 670), (660, 659, 666, 667), (662, 661, 668, 669), (661, 660, 667, 668), (656, 655, 663, 664), (657, 656, 664, 665), (653, 652, 660, 661), (654, 653, 661, 662), (673, 658, 672, 671), (669, 673, 671, 670), (668, 667, 673, 669), (667, 666, 658, 673), (659, 648, 658, 666), (648, 665, 672, 658), (664, 663, 670, 671), (665, 664, 671, 672), (676, 674, 678, 680), (7, 11, 677, 675), (11, 8, 676, 677), (676, 8, 682, 684), (678, 679, 681, 680), (677, 676, 680, 681), (675, 677, 681, 679), (674, 675, 679, 678), (683, 685, 689, 687), (4, 674, 685, 683), (674, 676, 684, 685), (8, 4, 683, 682), (686, 687, 689, 688), (682, 683, 687, 686), (684, 682, 686, 688), (685, 684, 688, 689)])
_uv = me_cube_001.uv_layers.new(name='UVMap')
_uv.uv.foreach_set('vector', [0.1769, 0.1718, 0.06026, 0.03813, 0.07981, 0.04335, 0.1036, 0.06375, 0.1824, 0.1664, 0.0005523, 0.9571, 0.0005523, 0.8318, 0.04618, 0.8842, 0.04243, 0.909, 0.2463, 0.2424, 0.2491, 0.2419, 0.3446, 0.3696, 0.2757, 0.3351, 0.2678, 0.3244, 0.2357, 0.2574, 0.439, 0.1347, 0.5618, 0.07597, 0.5618, 0.2647, 0.4602, 0.2269, 0.251, 0.1643, 0.1769, 0.1718, 0.1824, 0.1664, 0.2474, 0.1597, 0.04252, 0.3695, 0.06026, 0.03813, 0.08367, 0.1574, 0.07792, 0.2424, 0.07792, 0.2424, 0.08367, 0.1574, 0.1194, 0.1945, 0.1168, 0.2003, 0.604, 0.2256, 0.604, 0.3078, 0.5629, 0.3078, 0.5629, 0.2256, 0.5318, 0.3201, 0.415, 0.2567, 0.4602, 0.2269, 0.5618, 0.2647, 0.06026, 0.03813, 0.1769, 0.1718, 0.1407, 0.1825, 0.08367, 0.1574, 0.896, 0.9615, 0.896, 0.8972, 0.9105, 0.914, 0.9105, 0.9448, 0.1425, 0.2167, 0.07792, 0.2424, 0.1168, 0.2003, 0.1233, 0.2024, 0.1407, 0.1825, 0.1425, 0.2167, 0.1266, 0.2046, 0.1279, 0.2023, 0.08367, 0.1574, 0.1407, 0.1825, 0.1246, 0.196, 0.1194, 0.1945, 0.2177, 0.6413, 0.0005523, 0.6442, 0.07159, 0.5585, 0.1352, 0.5684, 0.3434, 0.04609, 0.2541, 0.1648, 0.251, 0.1643, 0.2474, 0.1597, 0.3082, 0.06862, 0.3287, 0.04967, 0.1769, 0.1718, 0.1762, 0.2348, 0.1425, 0.2167, 0.1407, 0.1825, 0.04252, 0.3695, 0.1762, 0.2348, 0.1852, 0.2531, 0.1375, 0.3276, 0.1288, 0.3371, 0.07159, 0.5585, 0.08426, 0.4874, 0.0957, 0.4978, 0.08765, 0.5515, 0.004413, 0.4158, 0.2177, 0.4088, 0.1468, 0.4956, 0.08426, 0.4874, 0.0005523, 0.6442, 0.004413, 0.4158, 0.08426, 0.4874, 0.07159, 0.5585, 0.2177, 0.4088, 0.2177, 0.6413, 0.1352, 0.5684, 0.1468, 0.4956, 0.0005523, 0.6512, 0.1699, 0.6453, 0.116, 0.7119, 0.06272, 0.7056, 0.1468, 0.4956, 0.1352, 0.5684, 0.1354, 0.5616, 0.1445, 0.5029, 0.1352, 0.5684, 0.07159, 0.5585, 0.08765, 0.5515, 0.1354, 0.5616, 0.08426, 0.4874, 0.1468, 0.4956, 0.1445, 0.5029, 0.0957, 0.4978, 0.06272, 0.7056, 0.116, 0.7119, 0.09467, 0.7275, 0.06118, 0.7211, 0.166, 0.8256, 0.0005523, 0.8307, 0.05358, 0.7654, 0.1054, 0.7718, 0.1699, 0.6453, 0.166, 0.8256, 0.1054, 0.7718, 0.116, 0.7119, 0.0005523, 0.8307, 0.0005523, 0.6512, 0.06272, 0.7056, 0.05358, 0.7654, 0.9533, 0.4741, 0.9533, 0.5379, 0.9309, 0.5254, 0.9309, 0.4866, 0.1054, 0.7718, 0.05358, 0.7654, 0.05705, 0.7488, 0.09064, 0.753, 0.116, 0.7119, 0.1054, 0.7718, 0.09064, 0.753, 0.09467, 0.7275, 0.05358, 0.7654, 0.06272, 0.7056, 0.06118, 0.7211, 0.05705, 0.7488, 0.1305, 0.9632, 0.08421, 0.9632, 0.08421, 0.8994, 0.1305, 0.8994, 0.6452, 0.1283, 0.5697, 0.08592, 0.6315, 0.09031, 0.6588, 0.1293, 0.5629, 0.1857, 0.5697, 0.08592, 0.6452, 0.1283, 0.6305, 0.1692, 0.7826, 0.1248, 0.7698, 0.2245, 0.6968, 0.1799, 0.7117, 0.1392, 0.06026, 0.03813, 0.3434, 0.04609, 0.3287, 0.04967, 0.2941, 0.05304, 0.1185, 0.04843, 0.07981, 0.04335, 0.2533, 0.1676, 0.2539, 0.1693, 0.2492, 0.2378, 0.2485, 0.2392, 0.2483, 0.2331, 0.2524, 0.1745, 0.1809, 0.2322, 0.1815, 0.1746, 0.1947, 0.1785, 0.1941, 0.2285, 0.9255, 0.3197, 0.7837, 0.3197, 0.7837, 0.1779, 0.9255, 0.1779, 0.3848, 0.1273, 0.5004, 0.0005524, 0.5618, 0.07597, 0.439, 0.1347, 0.439, 0.1347, 0.4602, 0.2269, 0.4528, 0.219, 0.435, 0.1466, 0.1762, 0.2348, 0.2463, 0.2424, 0.2357, 0.2574, 0.1852, 0.2531, 0.3489, 0.483, 0.3059, 0.572, 0.2232, 0.4648, 0.295, 0.4432, 0.2485, 0.2392, 0.1809, 0.2322, 0.1941, 0.2285, 0.2483, 0.2331, 0.2188, 0.4171, 0.3093, 0.4088, 0.295, 0.4432, 0.2232, 0.4648, 0.3835, 0.4607, 0.3489, 0.483, 0.3461, 0.4744, 0.369, 0.4573, 0.1762, 0.2348, 0.04252, 0.3695, 0.07792, 0.2424, 0.1425, 0.2167, 0.3446, 0.3696, 0.04252, 0.3695, 0.1288, 0.3371, 0.1449, 0.336, 0.2603, 0.3326, 0.2757, 0.3351, 0.6444, 0.2094, 0.6437, 0.1723, 0.6568, 0.1854, 0.6558, 0.1984, 0.6968, 0.1799, 0.7698, 0.2245, 0.7173, 0.219, 0.6848, 0.1789, 0.5629, 0.1857, 0.6305, 0.1692, 0.6437, 0.1723, 0.6035, 0.1953, 0.6305, 0.1692, 0.6968, 0.1799, 0.6848, 0.1789, 0.6437, 0.1723, 0.6702, 0.2017, 0.6558, 0.1984, 0.6568, 0.1854, 0.6727, 0.1867, 0.6803, 0.2129, 0.6444, 0.2094, 0.6558, 0.1984, 0.6702, 0.2017, 0.6848, 0.1789, 0.6803, 0.2129, 0.6702, 0.2017, 0.6727, 0.1867, 0.6727, 0.1867, 0.6568, 0.1854, 0.6633, 0.1823, 0.6634, 0.182, 0.6138, 0.1742, 0.5858, 0.148, 0.6068, 0.1357, 0.6181, 0.1536, 0.9266, 0.308, 0.9266, 0.2442, 0.9529, 0.2589, 0.9529, 0.2933, 0.7826, 0.1248, 0.7117, 0.1392, 0.6969, 0.1353, 0.734, 0.1112, 0.7117, 0.1392, 0.6452, 0.1283, 0.6588, 0.1293, 0.6969, 0.1353, 0.6343, 0.1518, 0.6181, 0.1536, 0.6068, 0.1357, 0.6368, 0.126, 0.6493, 0.1634, 0.6138, 0.1742, 0.6181, 0.1536, 0.6343, 0.1518, 0.6588, 0.1293, 0.6493, 0.1634, 0.6343, 0.1518, 0.6368, 0.126, 0.6588, 0.1293, 0.6368, 0.126, 0.6328, 0.07118, 0.6543, 0.07054, 0.8881, 0.5181, 0.8229, 0.5181, 0.8229, 0.4741, 0.8881, 0.4741, 0.6437, 0.1723, 0.6848, 0.1789, 0.6627, 0.1819, 0.6631, 0.1824, 0.6568, 0.1854, 0.6437, 0.1723, 0.6631, 0.1824, 0.6633, 0.1823, 0.6848, 0.1789, 0.6727, 0.1867, 0.6634, 0.182, 0.6627, 0.1819, 0.6956, 0.2696, 0.6681, 0.2696, 0.6681, 0.2256, 0.6956, 0.2256, 0.6562, 0.5487, 0.6562, 0.5504, 0.6365, 0.5504, 0.6365, 0.5487, 0.7487, 0.2924, 0.7099, 0.2924, 0.7025, 0.2838, 0.7562, 0.2838, 0.667, 0.2696, 0.6394, 0.2696, 0.6394, 0.2256, 0.667, 0.2256, 0.9542, 0.1779, 0.9542, 0.2431, 0.9266, 0.2431, 0.9266, 0.1779, 0.6614, 0.2959, 0.645, 0.2959, 0.6418, 0.2849, 0.6645, 0.2849, 0.69, 0.2959, 0.6736, 0.2959, 0.6705, 0.2849, 0.6932, 0.2849, 0.8749, 0.541, 0.8361, 0.541, 0.8287, 0.5323, 0.8824, 0.5323, 0.6328, 0.07118, 0.5973, 0.07943, 0.5871, 0.009319, 0.6252, 0.004261, 0.6368, 0.126, 0.6068, 0.1357, 0.5973, 0.07943, 0.6328, 0.07118, 0.6969, 0.1353, 0.6588, 0.1293, 0.6543, 0.07054, 0.6912, 0.07318, 0.6068, 0.1357, 0.5858, 0.148, 0.573, 0.08427, 0.5973, 0.07943, 0.3611, 0.7906, 0.3611, 0.825, 0.3396, 0.825, 0.3396, 0.7906, 0.5973, 0.07943, 0.573, 0.08427, 0.5629, 0.01272, 0.5871, 0.009319, 0.6912, 0.07318, 0.6543, 0.07054, 0.65, 0.002092, 0.6898, 0.0005523, 0.6543, 0.07054, 0.6328, 0.07118, 0.6252, 0.004261, 0.65, 0.002092, 0.4124, 0.4461, 0.4059, 0.4032, 0.5462, 0.3934, 0.5448, 0.4147, 0.3093, 0.4088, 0.3835, 0.4607, 0.369, 0.4573, 0.3178, 0.4217, 0.295, 0.4432, 0.3093, 0.4088, 0.3178, 0.4217, 0.3033, 0.4432, 0.3489, 0.483, 0.295, 0.4432, 0.3033, 0.4432, 0.3461, 0.4744, 0.6068, 0.4761, 0.5734, 0.4619, 0.5747, 0.4543, 0.6046, 0.4608, 0.4059, 0.4032, 0.3848, 0.3212, 0.6108, 0.3212, 0.5462, 0.3934, 0.4475, 0.5679, 0.4303, 0.5381, 0.5734, 0.4619, 0.6068, 0.4761, 0.4303, 0.5381, 0.4124, 0.4461, 0.5448, 0.4147, 0.5734, 0.4619, 0.2181, 0.8283, 0.2052, 0.8061, 0.3092, 0.75, 0.334, 0.7604, 0.5734, 0.4619, 0.5448, 0.4147, 0.5508, 0.4168, 0.5747, 0.4543, 0.5448, 0.4147, 0.5462, 0.3934, 0.5563, 0.392, 0.5508, 0.4168, 0.5462, 0.3934, 0.6108, 0.3212, 0.6069, 0.3354, 0.5563, 0.392, 0.2886, 0.7149, 0.2896, 0.6994, 0.2971, 0.6983, 0.293, 0.7165, 0.2052, 0.8061, 0.1919, 0.7383, 0.2886, 0.7149, 0.3092, 0.75, 0.1919, 0.7383, 0.1871, 0.7065, 0.2896, 0.6994, 0.2886, 0.7149, 0.1871, 0.7065, 0.171, 0.6453, 0.3368, 0.6453, 0.2896, 0.6994, 0.896, 0.8961, 0.896, 0.8771, 0.9994, 0.877, 0.9994, 0.8961, 0.2896, 0.6994, 0.3368, 0.6453, 0.334, 0.656, 0.2971, 0.6983, 0.334, 0.7604, 0.3092, 0.75, 0.3102, 0.7442, 0.3324, 0.7491, 0.3092, 0.75, 0.2886, 0.7149, 0.293, 0.7165, 0.3102, 0.7442, 0.1316, 0.9372, 0.1316, 0.8994, 0.1506, 0.8994, 0.1506, 0.9372, 0.896, 0.8771, 0.9048, 0.8402, 0.9908, 0.8402, 0.9994, 0.877, 0.9048, 0.8402, 0.9048, 0.8212, 0.9908, 0.8212, 0.9908, 0.8402, 0.9048, 0.8212, 0.896, 0.7843, 0.9994, 0.7844, 0.9908, 0.8212, 0.838, 0.09937, 0.849, 0.1006, 0.9331, 0.1768, 0.7837, 0.1768, 0.4602, 0.2269, 0.415, 0.2567, 0.4174, 0.237, 0.4528, 0.219, 0.3848, 0.1273, 0.439, 0.1347, 0.435, 0.1466, 0.3961, 0.1447, 0.415, 0.2567, 0.3848, 0.1273, 0.3961, 0.1447, 0.4174, 0.237, 0.2327, 0.5942, 0.2327, 0.6435, 0.2188, 0.6257, 0.2188, 0.5866, 0.8366, 0.07868, 0.838, 0.09937, 0.7837, 0.1768, 0.8075, 0.002695, 0.8488, 0.07827, 0.8366, 0.07868, 0.8075, 0.002695, 0.9096, 0.0005523, 0.849, 0.1006, 0.8488, 0.07827, 0.9096, 0.0005523, 0.9331, 0.1768, 0.02325, 0.0005523, 0.3819, 0.01085, 0.3679, 0.02373, 0.03645, 0.01446, 0.03645, 0.01446, 0.3679, 0.02373, 0.3552, 0.03564, 0.04898, 0.02687, 0.04898, 0.02687, 0.3552, 0.03564, 0.3434, 0.04609, 0.06026, 0.03813, 0.3819, 0.01085, 0.3837, 0.4077, 0.3696, 0.3936, 0.3679, 0.02373, 0.3679, 0.02373, 0.3696, 0.3936, 0.3564, 0.3811, 0.3552, 0.03564, 0.3552, 0.03564, 0.3564, 0.3811, 0.3446, 0.3696, 0.3434, 0.04609, 0.3837, 0.4077, 0.0005523, 0.4077, 0.01596, 0.3937, 0.3696, 0.3936, 0.3696, 0.3936, 0.01596, 0.3937, 0.02978, 0.3808, 0.3564, 0.3811, 0.3564, 0.3811, 0.02978, 0.3808, 0.04252, 0.3695, 0.3446, 0.3696, 0.0005523, 0.4077, 0.02325, 0.0005523, 0.03645, 0.01446, 0.01596, 0.3937, 0.01596, 0.3937, 0.03645, 0.01446, 0.04898, 0.02687, 0.02978, 0.3808, 0.02978, 0.3808, 0.04898, 0.02687, 0.06026, 0.03813, 0.04252, 0.3695, 0.3216, 0.9436, 0.3216, 0.8294, 0.3709, 0.8294, 0.3709, 0.9436, 0.6522, 0.3098, 0.6478, 0.3081, 0.6394, 0.297, 0.6478, 0.3081, 0.6431, 0.3088, 0.6394, 0.297, 0.6431, 0.3088, 0.6394, 0.3118, 0.6394, 0.297, 0.6661, 0.3118, 0.6624, 0.3088, 0.6661, 0.297, 0.6624, 0.3088, 0.6577, 0.3081, 0.6661, 0.297, 0.6577, 0.3081, 0.6533, 0.3098, 0.6661, 0.297, 0.3693, 0.7099, 0.3693, 0.5957, 0.374, 0.5912, 0.374, 0.7145, 0.374, 0.7145, 0.374, 0.5912, 0.3788, 0.5878, 0.3788, 0.7179, 0.3788, 0.7179, 0.3788, 0.5878, 0.3835, 0.5866, 0.3835, 0.7191, 0.7773, 0.2256, 0.7773, 0.2749, 0.7725, 0.2795, 0.7725, 0.2256, 0.7725, 0.2256, 0.7725, 0.2795, 0.7678, 0.2828, 0.7678, 0.2256, 0.7678, 0.2256, 0.7678, 0.2828, 0.763, 0.284, 0.763, 0.2256, 0.3835, 0.7202, 0.3835, 0.7786, 0.3788, 0.7774, 0.3788, 0.7202, 0.3788, 0.7202, 0.3788, 0.7774, 0.374, 0.7741, 0.374, 0.7202, 0.374, 0.7202, 0.374, 0.7741, 0.3693, 0.7695, 0.3693, 0.7202, 0.2539, 0.1693, 0.2541, 0.1648, 0.3434, 0.04609, 0.3446, 0.3696, 0.2491, 0.2419, 0.2492, 0.2378, 0.5413, 0.9023, 0.5413, 0.9051, 0.5351, 0.9105, 0.5413, 0.9051, 0.5425, 0.9078, 0.5351, 0.9105, 0.5425, 0.9078, 0.5446, 0.9098, 0.5351, 0.9105, 0.5446, 0.7854, 0.5426, 0.7874, 0.5351, 0.7846, 0.5426, 0.7874, 0.5413, 0.7901, 0.5351, 0.7846, 0.5413, 0.7901, 0.5413, 0.7928, 0.5351, 0.7846, 0.5806, 0.8856, 0.5807, 0.8099, 0.583, 0.8084, 0.5829, 0.8871, 0.5829, 0.8871, 0.583, 0.8084, 0.5854, 0.8069, 0.5852, 0.8885, 0.5852, 0.8885, 0.5854, 0.8069, 0.5877, 0.8054, 0.5876, 0.8901, 0.5807, 0.8099, 0.5413, 0.7928, 0.5413, 0.7901, 0.583, 0.8084, 0.583, 0.8084, 0.5413, 0.7901, 0.5426, 0.7874, 0.5854, 0.8069, 0.5854, 0.8069, 0.5426, 0.7874, 0.5446, 0.7854, 0.5877, 0.8054, 0.5876, 0.8901, 0.5446, 0.9098, 0.5425, 0.9078, 0.5852, 0.8885, 0.5852, 0.8885, 0.5425, 0.9078, 0.5413, 0.9051, 0.5829, 0.8871, 0.5829, 0.8871, 0.5413, 0.9051, 0.5413, 0.9023, 0.5806, 0.8856, 0.3835, 0.4607, 0.3835, 0.5855, 0.3059, 0.572, 0.3489, 0.483, 0.2533, 0.1676, 0.2529, 0.1669, 0.2523, 0.1658, 0.251, 0.1643, 0.2541, 0.1648, 0.2539, 0.1693, 0.2463, 0.2424, 0.2475, 0.241, 0.2481, 0.2399, 0.2485, 0.2392, 0.2492, 0.2378, 0.2491, 0.2419, 0.2533, 0.1676, 0.1815, 0.1746, 0.1798, 0.174, 0.2529, 0.1669, 0.2529, 0.1669, 0.1798, 0.174, 0.1783, 0.173, 0.2523, 0.1658, 0.2523, 0.1658, 0.1783, 0.173, 0.1769, 0.1718, 0.251, 0.1643, 0.1809, 0.2322, 0.2485, 0.2392, 0.2481, 0.2399, 0.1792, 0.2328, 0.1792, 0.2328, 0.2481, 0.2399, 0.2475, 0.241, 0.1776, 0.2337, 0.1776, 0.2337, 0.2475, 0.241, 0.2463, 0.2424, 0.1762, 0.2348, 0.1815, 0.1746, 0.1809, 0.2322, 0.1792, 0.2328, 0.1798, 0.174, 0.1798, 0.174, 0.1792, 0.2328, 0.1776, 0.2337, 0.1783, 0.173, 0.1783, 0.173, 0.1776, 0.2337, 0.1762, 0.2348, 0.1769, 0.1718, 0.1815, 0.1746, 0.2533, 0.1676, 0.2524, 0.1745, 0.1947, 0.1785, 0.3611, 0.6886, 0.3611, 0.7895, 0.3471, 0.7821, 0.3471, 0.702, 0.2621, 0.6422, 0.2621, 0.5929, 0.2805, 0.5866, 0.2805, 0.6257, 0.3682, 0.5866, 0.3682, 0.6875, 0.3471, 0.6747, 0.3471, 0.5946, 0.2338, 0.6428, 0.2338, 0.589, 0.261, 0.5866, 0.261, 0.6404, 0.08311, 0.8477, 0.06701, 0.947, 0.06044, 0.9102, 0.05887, 0.8825, 0.06701, 0.947, 0.0005523, 0.9571, 0.04243, 0.909, 0.06044, 0.9102, 0.0005523, 0.8318, 0.08311, 0.8477, 0.05887, 0.8825, 0.04618, 0.8842, 0.7562, 0.2838, 0.7025, 0.2838, 0.6996, 0.2795, 0.759, 0.2795, 0.759, 0.2795, 0.6996, 0.2795, 0.6975, 0.2743, 0.7612, 0.2743, 0.7612, 0.2743, 0.6975, 0.2743, 0.6967, 0.2696, 0.7619, 0.2696, 0.8229, 0.5181, 0.8881, 0.5181, 0.8874, 0.5228, 0.8237, 0.5228, 0.8237, 0.5228, 0.8874, 0.5228, 0.8852, 0.528, 0.8258, 0.528, 0.8258, 0.528, 0.8852, 0.528, 0.8824, 0.5323, 0.8287, 0.5323, 0.6394, 0.2696, 0.667, 0.2696, 0.6666, 0.2743, 0.6397, 0.2743, 0.6397, 0.2743, 0.6666, 0.2743, 0.6657, 0.2798, 0.6406, 0.2798, 0.6406, 0.2798, 0.6657, 0.2798, 0.6645, 0.2849, 0.6418, 0.2849, 0.6681, 0.2696, 0.6956, 0.2696, 0.6953, 0.2743, 0.6684, 0.2743, 0.6684, 0.2743, 0.6953, 0.2743, 0.6944, 0.2798, 0.6693, 0.2798, 0.6693, 0.2798, 0.6944, 0.2798, 0.6932, 0.2849, 0.6705, 0.2849, 0.7619, 0.2696, 0.6967, 0.2696, 0.6967, 0.2256, 0.7619, 0.2256, 0.896, 0.8972, 0.952, 0.8972, 0.9374, 0.914, 0.9105, 0.914, 0.6363, 0.5364, 0.6564, 0.5364, 0.6562, 0.5453, 0.6364, 0.5453, 0.6305, 0.5578, 0.6305, 0.5449, 0.6325, 0.5493, 0.6325, 0.5534, 0.6564, 0.5626, 0.6363, 0.5626, 0.6364, 0.5537, 0.6562, 0.5537, 0.952, 0.9615, 0.896, 0.9615, 0.9105, 0.9448, 0.9374, 0.9448, 0.952, 0.8972, 0.952, 0.9615, 0.9374, 0.9448, 0.9374, 0.914, 0.6222, 0.545, 0.6221, 0.5429, 0.6232, 0.5405, 0.6232, 0.5419, 0.6221, 0.5429, 0.6221, 0.5407, 0.6232, 0.5392, 0.6232, 0.5405, 0.6219, 0.5388, 0.6231, 0.5381, 0.6232, 0.5392, 0.6221, 0.5407, 0.6231, 0.5381, 0.6245, 0.5372, 0.6239, 0.5386, 0.6232, 0.5392, 0.6258, 0.5364, 0.6245, 0.5388, 0.6239, 0.5386, 0.6245, 0.5372, 0.6245, 0.5388, 0.6232, 0.5419, 0.6232, 0.5405, 0.6239, 0.5386, 0.6232, 0.5405, 0.6232, 0.5392, 0.6239, 0.5386, 0.6222, 0.5578, 0.6232, 0.5609, 0.6232, 0.5623, 0.6221, 0.5599, 0.6232, 0.5609, 0.6245, 0.564, 0.6239, 0.5642, 0.6232, 0.5623, 0.6258, 0.5664, 0.6246, 0.5656, 0.6239, 0.5642, 0.6245, 0.564, 0.6246, 0.5656, 0.6231, 0.5647, 0.6232, 0.5636, 0.6239, 0.5642, 0.6219, 0.564, 0.6221, 0.5621, 0.6232, 0.5636, 0.6231, 0.5647, 0.6221, 0.5621, 0.6221, 0.5599, 0.6232, 0.5623, 0.6232, 0.5636, 0.6232, 0.5623, 0.6239, 0.5642, 0.6232, 0.5636, 0.6308, 0.564, 0.6296, 0.5647, 0.6295, 0.5635, 0.6306, 0.5621, 0.6296, 0.5647, 0.6282, 0.5656, 0.6288, 0.5641, 0.6295, 0.5635, 0.6269, 0.5664, 0.6282, 0.564, 0.6288, 0.5641, 0.6282, 0.5656, 0.6282, 0.564, 0.6295, 0.5609, 0.6295, 0.5623, 0.6288, 0.5641, 0.6305, 0.5578, 0.6306, 0.5598, 0.6295, 0.5623, 0.6295, 0.5609, 0.6306, 0.5598, 0.6306, 0.5621, 0.6295, 0.5635, 0.6295, 0.5623, 0.6295, 0.5635, 0.6288, 0.5641, 0.6295, 0.5623, 0.6308, 0.5388, 0.6306, 0.5407, 0.6295, 0.5392, 0.6296, 0.5381, 0.6306, 0.5407, 0.6306, 0.5429, 0.6295, 0.5404, 0.6295, 0.5392, 0.6305, 0.5449, 0.6295, 0.5419, 0.6295, 0.5404, 0.6306, 0.5429, 0.6295, 0.5419, 0.6282, 0.5388, 0.6288, 0.5386, 0.6295, 0.5404, 0.6269, 0.5364, 0.6281, 0.5372, 0.6288, 0.5386, 0.6282, 0.5388, 0.6281, 0.5372, 0.6296, 0.5381, 0.6295, 0.5392, 0.6288, 0.5386, 0.6295, 0.5392, 0.6295, 0.5404, 0.6288, 0.5386, 0.6202, 0.5535, 0.6196, 0.5542, 0.6191, 0.5537, 0.6193, 0.5531, 0.6196, 0.5542, 0.6189, 0.555, 0.6187, 0.5542, 0.6191, 0.5537, 0.6182, 0.5557, 0.6179, 0.5546, 0.6187, 0.5542, 0.6189, 0.555, 0.6179, 0.5546, 0.6176, 0.5534, 0.6185, 0.5535, 0.6187, 0.5542, 0.6176, 0.5523, 0.6184, 0.5527, 0.6185, 0.5535, 0.6176, 0.5534, 0.6184, 0.5527, 0.6193, 0.5531, 0.6191, 0.5537, 0.6185, 0.5535, 0.6191, 0.5537, 0.6187, 0.5542, 0.6185, 0.5535, 0.6202, 0.5493, 0.6194, 0.5497, 0.6191, 0.5491, 0.6196, 0.5486, 0.6194, 0.5497, 0.6185, 0.5502, 0.6185, 0.5494, 0.6191, 0.5491, 0.6176, 0.5506, 0.6177, 0.5495, 0.6185, 0.5494, 0.6185, 0.5502, 0.6177, 0.5495, 0.6179, 0.5482, 0.6187, 0.5486, 0.6185, 0.5494, 0.6183, 0.5472, 0.619, 0.5479, 0.6187, 0.5486, 0.6179, 0.5482, 0.619, 0.5479, 0.6196, 0.5486, 0.6191, 0.5491, 0.6187, 0.5486, 0.6191, 0.5491, 0.6185, 0.5494, 0.6187, 0.5486, 0.6344, 0.5556, 0.6337, 0.5549, 0.634, 0.5541, 0.6348, 0.5546, 0.6337, 0.5549, 0.6331, 0.5542, 0.6336, 0.5537, 0.634, 0.5541, 0.6325, 0.5534, 0.6333, 0.553, 0.6336, 0.5537, 0.6331, 0.5542, 0.6333, 0.553, 0.6342, 0.5526, 0.6342, 0.5534, 0.6336, 0.5537, 0.6351, 0.5522, 0.635, 0.5533, 0.6342, 0.5534, 0.6342, 0.5526, 0.635, 0.5533, 0.6348, 0.5546, 0.634, 0.5541, 0.6342, 0.5534, 0.634, 0.5541, 0.6336, 0.5537, 0.6342, 0.5534, 0.6345, 0.5471, 0.6348, 0.5482, 0.634, 0.5486, 0.6338, 0.5478, 0.6348, 0.5482, 0.6351, 0.5494, 0.6342, 0.5493, 0.634, 0.5486, 0.6351, 0.5505, 0.6343, 0.5501, 0.6342, 0.5493, 0.6351, 0.5494, 0.6343, 0.5501, 0.6334, 0.5497, 0.6336, 0.549, 0.6342, 0.5493, 0.6325, 0.5493, 0.6331, 0.5485, 0.6336, 0.549, 0.6334, 0.5497, 0.6331, 0.5485, 0.6338, 0.5478, 0.634, 0.5486, 0.6336, 0.549, 0.634, 0.5486, 0.6342, 0.5493, 0.6336, 0.549, 0.6222, 0.5578, 0.6222, 0.545, 0.6232, 0.5419, 0.6232, 0.5609, 0.6147, 0.5612, 0.6147, 0.5424, 0.6156, 0.5391, 0.6156, 0.5645, 0.6156, 0.5645, 0.6156, 0.5391, 0.6164, 0.5364, 0.6164, 0.5672, 0.3415, 0.6134, 0.3415, 0.5866, 0.3426, 0.5877, 0.3426, 0.6124, 0.3426, 0.6124, 0.3426, 0.5877, 0.3438, 0.5889, 0.3438, 0.6111, 0.3438, 0.6111, 0.3438, 0.5889, 0.3449, 0.5899, 0.3449, 0.6101, 0.3415, 0.6414, 0.3415, 0.6145, 0.3426, 0.6156, 0.3426, 0.6403, 0.3426, 0.6403, 0.3426, 0.6156, 0.3438, 0.6169, 0.3438, 0.6391, 0.3438, 0.6391, 0.3438, 0.6169, 0.3449, 0.6179, 0.3449, 0.638, 0.6305, 0.5449, 0.6305, 0.5578, 0.6295, 0.5609, 0.6295, 0.5419, 0.6136, 0.5424, 0.6136, 0.5612, 0.6128, 0.5645, 0.6128, 0.5391, 0.6128, 0.5391, 0.6128, 0.5645, 0.6119, 0.5672, 0.6119, 0.5364, 0.6176, 0.5523, 0.6176, 0.5506, 0.6185, 0.5502, 0.6184, 0.5527, 0.6184, 0.5527, 0.6185, 0.5502, 0.6194, 0.5497, 0.6193, 0.5531, 0.6193, 0.5531, 0.6194, 0.5497, 0.6202, 0.5493, 0.6202, 0.5535, 0.6562, 0.5537, 0.6364, 0.5537, 0.6364, 0.5527, 0.6562, 0.5527, 0.6562, 0.5527, 0.6364, 0.5527, 0.6364, 0.5514, 0.6562, 0.5514, 0.6562, 0.5514, 0.6364, 0.5514, 0.6365, 0.5504, 0.6562, 0.5504, 0.6364, 0.5453, 0.6562, 0.5453, 0.6562, 0.5464, 0.6364, 0.5464, 0.6364, 0.5464, 0.6562, 0.5464, 0.6562, 0.5476, 0.6364, 0.5476, 0.6364, 0.5476, 0.6562, 0.5476, 0.6562, 0.5487, 0.6365, 0.5487, 0.6351, 0.5505, 0.6351, 0.5522, 0.6342, 0.5526, 0.6343, 0.5501, 0.6343, 0.5501, 0.6342, 0.5526, 0.6333, 0.553, 0.6334, 0.5497, 0.6334, 0.5497, 0.6333, 0.553, 0.6325, 0.5534, 0.6325, 0.5493, 0.6308, 0.5388, 0.6345, 0.5471, 0.6338, 0.5478, 0.6306, 0.5407, 0.6306, 0.5407, 0.6338, 0.5478, 0.6331, 0.5485, 0.6306, 0.5429, 0.6306, 0.5429, 0.6331, 0.5485, 0.6325, 0.5493, 0.6305, 0.5449, 0.6344, 0.5556, 0.6308, 0.564, 0.6306, 0.5621, 0.6337, 0.5549, 0.6337, 0.5549, 0.6306, 0.5621, 0.6306, 0.5598, 0.6331, 0.5542, 0.6331, 0.5542, 0.6306, 0.5598, 0.6305, 0.5578, 0.6325, 0.5534, 0.6222, 0.545, 0.6202, 0.5493, 0.6196, 0.5486, 0.6221, 0.5429, 0.6221, 0.5429, 0.6196, 0.5486, 0.619, 0.5479, 0.6221, 0.5407, 0.6221, 0.5407, 0.619, 0.5479, 0.6183, 0.5472, 0.6219, 0.5388, 0.6202, 0.5535, 0.6222, 0.5578, 0.6221, 0.5599, 0.6196, 0.5542, 0.6196, 0.5542, 0.6221, 0.5599, 0.6221, 0.5621, 0.6189, 0.555, 0.6189, 0.555, 0.6221, 0.5621, 0.6219, 0.564, 0.6182, 0.5557, 0.6222, 0.545, 0.6222, 0.5578, 0.6202, 0.5535, 0.6202, 0.5493, 0.5426, 0.7816, 0.5315, 0.7143, 0.5602, 0.7089, 0.5758, 0.7781, 0.3848, 0.7758, 0.3994, 0.7048, 0.4172, 0.7106, 0.4032, 0.7796, 0.4362, 0.7826, 0.4459, 0.7152, 0.4728, 0.7187, 0.4692, 0.7835, 0.4893, 0.7835, 0.4887, 0.7189, 0.5046, 0.7183, 0.5095, 0.7831, 0.9099, 0.504, 0.9298, 0.504, 0.9274, 0.5339, 0.9099, 0.5406, 0.4728, 0.7187, 0.4459, 0.7152, 0.4554, 0.677, 0.4755, 0.6842, 0.5315, 0.7143, 0.5046, 0.7183, 0.5012, 0.6839, 0.5211, 0.6764, 0.8892, 0.504, 0.9099, 0.504, 0.9099, 0.5406, 0.8925, 0.5339, 0.4692, 0.7835, 0.4728, 0.7187, 0.4887, 0.7189, 0.4893, 0.7835, 0.5758, 0.7781, 0.5602, 0.7089, 0.5777, 0.7027, 0.5944, 0.7738, 0.8925, 0.4741, 0.9099, 0.4741, 0.9099, 0.504, 0.8892, 0.504, 0.4459, 0.7152, 0.4172, 0.7106, 0.432, 0.6685, 0.4554, 0.677, 0.4172, 0.7106, 0.3994, 0.7048, 0.4182, 0.6616, 0.432, 0.6685, 0.9099, 0.4741, 0.9274, 0.4741, 0.9298, 0.504, 0.9099, 0.504, 0.4032, 0.7796, 0.4172, 0.7106, 0.4459, 0.7152, 0.4362, 0.7826, 0.5095, 0.7831, 0.5046, 0.7183, 0.5315, 0.7143, 0.5426, 0.7816, 0.5211, 0.6764, 0.5012, 0.6839, 0.4984, 0.6459, 0.5124, 0.6377, 0.5444, 0.6672, 0.5211, 0.6764, 0.5124, 0.6377, 0.5267, 0.6283, 0.4755, 0.6842, 0.4554, 0.677, 0.4634, 0.638, 0.4773, 0.6461, 0.558, 0.66, 0.5444, 0.6672, 0.5267, 0.6283, 0.5355, 0.6228, 0.4887, 0.7189, 0.4728, 0.7187, 0.4755, 0.6842, 0.4883, 0.6856, 0.5777, 0.7027, 0.5602, 0.7089, 0.5444, 0.6672, 0.558, 0.66, 0.5602, 0.7089, 0.5315, 0.7143, 0.5211, 0.6764, 0.5444, 0.6672, 0.5046, 0.7183, 0.4887, 0.7189, 0.4883, 0.6856, 0.5012, 0.6839, 0.4773, 0.6461, 0.4634, 0.638, 0.48, 0.5711, 0.485, 0.5713, 0.5355, 0.6228, 0.5267, 0.6283, 0.4984, 0.5705, 0.5005, 0.5691, 0.4634, 0.638, 0.4488, 0.6291, 0.475, 0.5703, 0.48, 0.5711, 0.4488, 0.6291, 0.4399, 0.6239, 0.4729, 0.569, 0.475, 0.5703, 0.4883, 0.6856, 0.4755, 0.6842, 0.4773, 0.6461, 0.4879, 0.649, 0.5012, 0.6839, 0.4883, 0.6856, 0.4879, 0.649, 0.4984, 0.6459, 0.432, 0.6685, 0.4182, 0.6616, 0.4399, 0.6239, 0.4488, 0.6291, 0.4554, 0.677, 0.432, 0.6685, 0.4488, 0.6291, 0.4634, 0.638, 0.5813, 0.3129, 0.579, 0.3129, 0.579, 0.3089, 0.5813, 0.3089, 0.586, 0.3129, 0.5813, 0.3129, 0.5813, 0.3089, 0.5836, 0.3089, 0.5836, 0.317, 0.5813, 0.317, 0.5813, 0.3129, 0.586, 0.3129, 0.5813, 0.317, 0.579, 0.317, 0.579, 0.3129, 0.5813, 0.3129, 0.5267, 0.6283, 0.5124, 0.6377, 0.4941, 0.5709, 0.4984, 0.5705, 0.5124, 0.6377, 0.4984, 0.6459, 0.4898, 0.5712, 0.4941, 0.5709, 0.4879, 0.649, 0.4773, 0.6461, 0.485, 0.5713, 0.4874, 0.5713, 0.4984, 0.6459, 0.4879, 0.649, 0.4874, 0.5713, 0.4898, 0.5712, 0.6474, 0.5708, 0.6585, 0.6381, 0.6298, 0.6434, 0.6142, 0.5743, 0.8054, 0.5766, 0.7907, 0.6476, 0.7729, 0.6418, 0.787, 0.5728, 0.754, 0.5699, 0.7442, 0.6372, 0.7172, 0.6337, 0.7209, 0.569, 0.7008, 0.569, 0.7014, 0.6335, 0.6855, 0.6341, 0.6806, 0.5694, 0.1049, 0.8617, 0.1248, 0.8617, 0.1223, 0.8917, 0.1049, 0.8983, 0.7172, 0.6337, 0.7442, 0.6372, 0.7346, 0.6753, 0.7146, 0.6682, 0.6585, 0.6381, 0.6855, 0.6341, 0.6889, 0.6684, 0.6689, 0.6759, 0.08421, 0.8617, 0.1049, 0.8617, 0.1049, 0.8983, 0.08744, 0.8917, 0.7209, 0.569, 0.7172, 0.6337, 0.7014, 0.6335, 0.7008, 0.569, 0.6142, 0.5743, 0.6298, 0.6434, 0.6123, 0.6496, 0.5955, 0.5785, 0.08744, 0.8318, 0.1049, 0.8318, 0.1049, 0.8617, 0.08421, 0.8617, 0.7442, 0.6372, 0.7729, 0.6418, 0.7581, 0.6838, 0.7346, 0.6753, 0.7729, 0.6418, 0.7907, 0.6476, 0.7718, 0.6907, 0.7581, 0.6838, 0.1049, 0.8318, 0.1223, 0.8318, 0.1248, 0.8617, 0.1049, 0.8617, 0.787, 0.5728, 0.7729, 0.6418, 0.7442, 0.6372, 0.754, 0.5699, 0.6806, 0.5694, 0.6855, 0.6341, 0.6585, 0.6381, 0.6474, 0.5708, 0.6689, 0.6759, 0.6889, 0.6684, 0.6916, 0.7063, 0.6776, 0.7145, 0.6456, 0.6851, 0.6689, 0.6759, 0.6776, 0.7145, 0.6633, 0.7239, 0.7146, 0.6682, 0.7346, 0.6753, 0.7266, 0.7142, 0.7127, 0.7061, 0.632, 0.6923, 0.6456, 0.6851, 0.6633, 0.7239, 0.6545, 0.7294, 0.7014, 0.6335, 0.7172, 0.6337, 0.7146, 0.6682, 0.7017, 0.6667, 0.6123, 0.6496, 0.6298, 0.6434, 0.6456, 0.6851, 0.632, 0.6923, 0.6298, 0.6434, 0.6585, 0.6381, 0.6689, 0.6759, 0.6456, 0.6851, 0.6855, 0.6341, 0.7014, 0.6335, 0.7017, 0.6667, 0.6889, 0.6684, 0.7127, 0.7061, 0.7266, 0.7142, 0.71, 0.781, 0.705, 0.7809, 0.6545, 0.7294, 0.6633, 0.7239, 0.6916, 0.7816, 0.6895, 0.783, 0.7266, 0.7142, 0.7412, 0.7232, 0.715, 0.7819, 0.71, 0.781, 0.7412, 0.7232, 0.7501, 0.7284, 0.7171, 0.7832, 0.715, 0.7819, 0.7017, 0.6667, 0.7146, 0.6682, 0.7127, 0.7061, 0.7021, 0.7032, 0.6889, 0.6684, 0.7017, 0.6667, 0.7021, 0.7032, 0.6916, 0.7063, 0.7581, 0.6838, 0.7718, 0.6907, 0.7501, 0.7284, 0.7412, 0.7232, 0.7346, 0.6753, 0.7581, 0.6838, 0.7412, 0.7232, 0.7266, 0.7142, 0.5651, 0.313, 0.5629, 0.313, 0.5629, 0.3089, 0.5651, 0.3089, 0.5698, 0.313, 0.5651, 0.313, 0.5651, 0.3089, 0.5674, 0.3089, 0.5674, 0.317, 0.5651, 0.317, 0.5651, 0.313, 0.5698, 0.313, 0.5651, 0.317, 0.5629, 0.317, 0.5629, 0.313, 0.5651, 0.313, 0.6633, 0.7239, 0.6776, 0.7145, 0.6959, 0.7813, 0.6916, 0.7816, 0.6776, 0.7145, 0.6916, 0.7063, 0.7002, 0.7809, 0.6959, 0.7813, 0.7021, 0.7032, 0.7127, 0.7061, 0.705, 0.7809, 0.7026, 0.7809, 0.6916, 0.7063, 0.7021, 0.7032, 0.7026, 0.7809, 0.7002, 0.7809, 0.7699, 0.5336, 0.7589, 0.4662, 0.7876, 0.4609, 0.8031, 0.53, 0.6119, 0.5277, 0.6266, 0.4567, 0.6444, 0.4625, 0.6303, 0.5315, 0.6634, 0.5345, 0.6732, 0.4671, 0.7001, 0.4706, 0.6964, 0.5353, 0.7166, 0.5353, 0.716, 0.4709, 0.7319, 0.4703, 0.7368, 0.535, 0.1466, 0.8617, 0.1664, 0.8617, 0.164, 0.8917, 0.1466, 0.8983, 0.7001, 0.4706, 0.6732, 0.4671, 0.6828, 0.429, 0.7028, 0.4362, 0.7589, 0.4662, 0.7319, 0.4703, 0.7285, 0.4359, 0.7484, 0.4284, 0.1259, 0.8617, 0.1466, 0.8617, 0.1466, 0.8983, 0.1291, 0.8917, 0.6964, 0.5353, 0.7001, 0.4706, 0.716, 0.4709, 0.7166, 0.5353, 0.8031, 0.53, 0.7876, 0.4609, 0.8051, 0.4547, 0.8218, 0.5258, 0.1291, 0.8318, 0.1466, 0.8318, 0.1466, 0.8617, 0.1259, 0.8617, 0.6732, 0.4671, 0.6444, 0.4625, 0.6593, 0.4205, 0.6828, 0.429, 0.6444, 0.4625, 0.6266, 0.4567, 0.6455, 0.4136, 0.6593, 0.4205, 0.1466, 0.8318, 0.164, 0.8318, 0.1664, 0.8617, 0.1466, 0.8617, 0.6303, 0.5315, 0.6444, 0.4625, 0.6732, 0.4671, 0.6634, 0.5345, 0.7368, 0.535, 0.7319, 0.4703, 0.7589, 0.4662, 0.7699, 0.5336, 0.7484, 0.4284, 0.7285, 0.4359, 0.7258, 0.398, 0.7398, 0.3898, 0.7718, 0.4193, 0.7484, 0.4284, 0.7398, 0.3898, 0.7541, 0.3804, 0.7028, 0.4362, 0.6828, 0.429, 0.6907, 0.3901, 0.7047, 0.3982, 0.7854, 0.4121, 0.7718, 0.4193, 0.7541, 0.3804, 0.7629, 0.3749, 0.716, 0.4709, 0.7001, 0.4706, 0.7028, 0.4362, 0.7156, 0.4376, 0.8051, 0.4547, 0.7876, 0.4609, 0.7718, 0.4193, 0.7854, 0.4121, 0.7876, 0.4609, 0.7589, 0.4662, 0.7484, 0.4284, 0.7718, 0.4193, 0.7319, 0.4703, 0.716, 0.4709, 0.7156, 0.4376, 0.7285, 0.4359, 0.7047, 0.3982, 0.6907, 0.3901, 0.7073, 0.3233, 0.7124, 0.3234, 0.7629, 0.3749, 0.7541, 0.3804, 0.7258, 0.3227, 0.7279, 0.3213, 0.6907, 0.3901, 0.6762, 0.3811, 0.7024, 0.3224, 0.7073, 0.3233, 0.6762, 0.3811, 0.6672, 0.3759, 0.7003, 0.3212, 0.7024, 0.3224, 0.7156, 0.4376, 0.7028, 0.4362, 0.7047, 0.3982, 0.7153, 0.4011, 0.7285, 0.4359, 0.7156, 0.4376, 0.7153, 0.4011, 0.7258, 0.398, 0.6593, 0.4205, 0.6455, 0.4136, 0.6672, 0.3759, 0.6762, 0.3811, 0.6828, 0.429, 0.6593, 0.4205, 0.6762, 0.3811, 0.6907, 0.3901, 0.5732, 0.313, 0.571, 0.313, 0.571, 0.3089, 0.5732, 0.3089, 0.5779, 0.313, 0.5732, 0.313, 0.5732, 0.3089, 0.5755, 0.3089, 0.5755, 0.317, 0.5732, 0.317, 0.5732, 0.313, 0.5779, 0.313, 0.5732, 0.317, 0.571, 0.317, 0.571, 0.313, 0.5732, 0.313, 0.7541, 0.3804, 0.7398, 0.3898, 0.7215, 0.323, 0.7258, 0.3227, 0.7398, 0.3898, 0.7258, 0.398, 0.7172, 0.3234, 0.7215, 0.323, 0.7153, 0.4011, 0.7047, 0.3982, 0.7124, 0.3234, 0.7148, 0.3235, 0.7258, 0.398, 0.7153, 0.4011, 0.7148, 0.3235, 0.7172, 0.3234, 0.4971, 0.9356, 0.4892, 0.8877, 0.5097, 0.8839, 0.5207, 0.933, 0.3848, 0.9314, 0.3952, 0.8809, 0.4079, 0.8851, 0.3979, 0.9341, 0.4214, 0.9362, 0.4283, 0.8883, 0.4475, 0.8908, 0.4448, 0.9368, 0.4592, 0.9368, 0.4588, 0.891, 0.47, 0.8906, 0.4735, 0.9366, 0.8811, 0.7434, 0.8952, 0.7434, 0.8935, 0.7647, 0.8811, 0.7694, 0.4475, 0.8908, 0.4283, 0.8883, 0.4351, 0.8613, 0.4494, 0.8663, 0.4892, 0.8877, 0.47, 0.8906, 0.4676, 0.8661, 0.4818, 0.8608, 0.8664, 0.7434, 0.8811, 0.7434, 0.8811, 0.7694, 0.8687, 0.7647, 0.4448, 0.9368, 0.4475, 0.8908, 0.4588, 0.891, 0.4592, 0.9368, 0.5207, 0.933, 0.5097, 0.8839, 0.5221, 0.8795, 0.534, 0.93, 0.8687, 0.7221, 0.8811, 0.7221, 0.8811, 0.7434, 0.8664, 0.7434, 0.4283, 0.8883, 0.4079, 0.8851, 0.4184, 0.8552, 0.4351, 0.8613, 0.4079, 0.8851, 0.3952, 0.8809, 0.4087, 0.8503, 0.4184, 0.8552, 0.8811, 0.7221, 0.8935, 0.7221, 0.8952, 0.7434, 0.8811, 0.7434, 0.3979, 0.9341, 0.4079, 0.8851, 0.4283, 0.8883, 0.4214, 0.9362, 0.4735, 0.9366, 0.47, 0.8906, 0.4892, 0.8877, 0.4971, 0.9356, 0.4818, 0.8608, 0.4676, 0.8661, 0.4657, 0.8392, 0.4757, 0.8334, 0.4984, 0.8543, 0.4818, 0.8608, 0.4757, 0.8334, 0.4859, 0.8267, 0.4494, 0.8663, 0.4351, 0.8613, 0.4408, 0.8336, 0.4507, 0.8393, 0.5081, 0.8492, 0.4984, 0.8543, 0.4859, 0.8267, 0.4921, 0.8228, 0.4588, 0.891, 0.4475, 0.8908, 0.4494, 0.8663, 0.4585, 0.8674, 0.5221, 0.8795, 0.5097, 0.8839, 0.4984, 0.8543, 0.5081, 0.8492, 0.5097, 0.8839, 0.4892, 0.8877, 0.4818, 0.8608, 0.4984, 0.8543, 0.47, 0.8906, 0.4588, 0.891, 0.4585, 0.8674, 0.4676, 0.8661, 0.4507, 0.8393, 0.4408, 0.8336, 0.4526, 0.7861, 0.4562, 0.7862, 0.4921, 0.8228, 0.4859, 0.8267, 0.4657, 0.7856, 0.4672, 0.7847, 0.4408, 0.8336, 0.4304, 0.8272, 0.4491, 0.7855, 0.4526, 0.7861, 0.4304, 0.8272, 0.4241, 0.8235, 0.4476, 0.7846, 0.4491, 0.7855, 0.4585, 0.8674, 0.4494, 0.8663, 0.4507, 0.8393, 0.4582, 0.8414, 0.4676, 0.8661, 0.4585, 0.8674, 0.4582, 0.8414, 0.4657, 0.8392, 0.4184, 0.8552, 0.4087, 0.8503, 0.4241, 0.8235, 0.4304, 0.8272, 0.4351, 0.8613, 0.4184, 0.8552, 0.4304, 0.8272, 0.4408, 0.8336, 0.6069, 0.3118, 0.6053, 0.3118, 0.6053, 0.3089, 0.6069, 0.3089, 0.6103, 0.3118, 0.6069, 0.3118, 0.6069, 0.3089, 0.6086, 0.3089, 0.6086, 0.3147, 0.6069, 0.3147, 0.6069, 0.3118, 0.6103, 0.3118, 0.6069, 0.3147, 0.6053, 0.3147, 0.6053, 0.3118, 0.6069, 0.3118, 0.4859, 0.8267, 0.4757, 0.8334, 0.4627, 0.7859, 0.4657, 0.7856, 0.4757, 0.8334, 0.4657, 0.8392, 0.4596, 0.7862, 0.4627, 0.7859, 0.4582, 0.8414, 0.4507, 0.8393, 0.4562, 0.7862, 0.4579, 0.7862, 0.4657, 0.8392, 0.4582, 0.8414, 0.4579, 0.7862, 0.4596, 0.7862, 0.858, 0.9352, 0.8501, 0.8874, 0.8705, 0.8836, 0.8816, 0.9327, 0.7457, 0.9311, 0.7561, 0.8806, 0.7688, 0.8848, 0.7587, 0.9338, 0.7823, 0.9359, 0.7892, 0.888, 0.8084, 0.8905, 0.8057, 0.9365, 0.8201, 0.9365, 0.8196, 0.8907, 0.8309, 0.8903, 0.8344, 0.9363, 0.8512, 0.7434, 0.8653, 0.7434, 0.8636, 0.7647, 0.8512, 0.7694, 0.8084, 0.8905, 0.7892, 0.888, 0.796, 0.8609, 0.8102, 0.866, 0.8501, 0.8874, 0.8309, 0.8903, 0.8285, 0.8658, 0.8427, 0.8605, 0.8365, 0.7434, 0.8512, 0.7434, 0.8512, 0.7694, 0.8388, 0.7647, 0.8057, 0.9365, 0.8084, 0.8905, 0.8196, 0.8907, 0.8201, 0.9365, 0.8816, 0.9327, 0.8705, 0.8836, 0.883, 0.8792, 0.8949, 0.9297, 0.8388, 0.7221, 0.8512, 0.7221, 0.8512, 0.7434, 0.8365, 0.7434, 0.7892, 0.888, 0.7688, 0.8848, 0.7793, 0.8549, 0.796, 0.8609, 0.7688, 0.8848, 0.7561, 0.8806, 0.7696, 0.85, 0.7793, 0.8549, 0.8512, 0.7221, 0.8636, 0.7221, 0.8653, 0.7434, 0.8512, 0.7434, 0.7587, 0.9338, 0.7688, 0.8848, 0.7892, 0.888, 0.7823, 0.9359, 0.8344, 0.9363, 0.8309, 0.8903, 0.8501, 0.8874, 0.858, 0.9352, 0.8427, 0.8605, 0.8285, 0.8658, 0.8266, 0.8389, 0.8365, 0.8331, 0.8593, 0.854, 0.8427, 0.8605, 0.8365, 0.8331, 0.8467, 0.8264, 0.8102, 0.866, 0.796, 0.8609, 0.8017, 0.8333, 0.8116, 0.839, 0.869, 0.8489, 0.8593, 0.854, 0.8467, 0.8264, 0.853, 0.8225, 0.8196, 0.8907, 0.8084, 0.8905, 0.8102, 0.866, 0.8194, 0.8671, 0.883, 0.8792, 0.8705, 0.8836, 0.8593, 0.854, 0.869, 0.8489, 0.8705, 0.8836, 0.8501, 0.8874, 0.8427, 0.8605, 0.8593, 0.854, 0.8309, 0.8903, 0.8196, 0.8907, 0.8194, 0.8671, 0.8285, 0.8658, 0.8116, 0.839, 0.8017, 0.8333, 0.8135, 0.7858, 0.8171, 0.7859, 0.853, 0.8225, 0.8467, 0.8264, 0.8266, 0.7853, 0.8281, 0.7844, 0.8017, 0.8333, 0.7913, 0.8269, 0.81, 0.7852, 0.8135, 0.7858, 0.7913, 0.8269, 0.785, 0.8232, 0.8085, 0.7843, 0.81, 0.7852, 0.8194, 0.8671, 0.8102, 0.866, 0.8116, 0.839, 0.8191, 0.8411, 0.8285, 0.8658, 0.8194, 0.8671, 0.8191, 0.8411, 0.8266, 0.8389, 0.7793, 0.8549, 0.7696, 0.85, 0.785, 0.8232, 0.7913, 0.8269, 0.796, 0.8609, 0.7793, 0.8549, 0.7913, 0.8269, 0.8017, 0.8333, 0.613, 0.3118, 0.6114, 0.3118, 0.6114, 0.3089, 0.613, 0.3089, 0.6164, 0.3118, 0.613, 0.3118, 0.613, 0.3089, 0.6146, 0.3089, 0.6146, 0.3147, 0.613, 0.3147, 0.613, 0.3118, 0.6164, 0.3118, 0.613, 0.3147, 0.6114, 0.3147, 0.6114, 0.3118, 0.613, 0.3118, 0.8467, 0.8264, 0.8365, 0.8331, 0.8235, 0.7856, 0.8266, 0.7853, 0.8365, 0.8331, 0.8266, 0.8389, 0.8205, 0.7859, 0.8235, 0.7856, 0.8191, 0.8411, 0.8116, 0.839, 0.8171, 0.7859, 0.8188, 0.7859, 0.8266, 0.8389, 0.8191, 0.8411, 0.8188, 0.7859, 0.8205, 0.7859, 0.7077, 0.9354, 0.6999, 0.8875, 0.7203, 0.8837, 0.7313, 0.9329, 0.5955, 0.9313, 0.6059, 0.8808, 0.6186, 0.8849, 0.6086, 0.934, 0.6321, 0.9361, 0.639, 0.8882, 0.6581, 0.8907, 0.6555, 0.9367, 0.6699, 0.9367, 0.6694, 0.8909, 0.6807, 0.8904, 0.6842, 0.9365, 0.911, 0.7434, 0.9252, 0.7434, 0.9234, 0.7646, 0.911, 0.7694, 0.6581, 0.8907, 0.639, 0.8882, 0.6458, 0.8611, 0.66, 0.8661, 0.6999, 0.8875, 0.6807, 0.8904, 0.6783, 0.8659, 0.6924, 0.8606, 0.8963, 0.7434, 0.911, 0.7434, 0.911, 0.7694, 0.8986, 0.7646, 0.6555, 0.9367, 0.6581, 0.8907, 0.6694, 0.8909, 0.6699, 0.9367, 0.7313, 0.9329, 0.7203, 0.8837, 0.7327, 0.8793, 0.7446, 0.9299, 0.8986, 0.7221, 0.911, 0.7221, 0.911, 0.7434, 0.8963, 0.7434, 0.639, 0.8882, 0.6186, 0.8849, 0.6291, 0.855, 0.6458, 0.8611, 0.6186, 0.8849, 0.6059, 0.8808, 0.6193, 0.8501, 0.6291, 0.855, 0.911, 0.7221, 0.9234, 0.7221, 0.9252, 0.7434, 0.911, 0.7434, 0.6086, 0.934, 0.6186, 0.8849, 0.639, 0.8882, 0.6321, 0.9361, 0.6842, 0.9365, 0.6807, 0.8904, 0.6999, 0.8875, 0.7077, 0.9354, 0.6924, 0.8606, 0.6783, 0.8659, 0.6763, 0.8389, 0.6863, 0.8331, 0.709, 0.8541, 0.6924, 0.8606, 0.6863, 0.8331, 0.6964, 0.8264, 0.66, 0.8661, 0.6458, 0.8611, 0.6514, 0.8333, 0.6613, 0.8391, 0.7187, 0.849, 0.709, 0.8541, 0.6964, 0.8264, 0.7027, 0.8225, 0.6694, 0.8909, 0.6581, 0.8907, 0.66, 0.8661, 0.6691, 0.8672, 0.7327, 0.8793, 0.7203, 0.8837, 0.709, 0.8541, 0.7187, 0.849, 0.7203, 0.8837, 0.6999, 0.8875, 0.6924, 0.8606, 0.709, 0.8541, 0.6807, 0.8904, 0.6694, 0.8909, 0.6691, 0.8672, 0.6783, 0.8659, 0.6613, 0.8391, 0.6514, 0.8333, 0.6632, 0.7858, 0.6668, 0.7859, 0.7027, 0.8225, 0.6964, 0.8264, 0.6763, 0.7853, 0.6778, 0.7844, 0.6514, 0.8333, 0.6411, 0.827, 0.6597, 0.7852, 0.6632, 0.7858, 0.6411, 0.827, 0.6347, 0.8233, 0.6582, 0.7843, 0.6597, 0.7852, 0.6691, 0.8672, 0.66, 0.8661, 0.6613, 0.8391, 0.6689, 0.8411, 0.6783, 0.8659, 0.6691, 0.8672, 0.6689, 0.8411, 0.6763, 0.8389, 0.6291, 0.855, 0.6193, 0.8501, 0.6347, 0.8233, 0.6411, 0.827, 0.6458, 0.8611, 0.6291, 0.855, 0.6411, 0.827, 0.6514, 0.8333, 0.6191, 0.3118, 0.6175, 0.3118, 0.6175, 0.3089, 0.6191, 0.3089, 0.6224, 0.3118, 0.6191, 0.3118, 0.6191, 0.3089, 0.6207, 0.3089, 0.6207, 0.3147, 0.6191, 0.3147, 0.6191, 0.3118, 0.6224, 0.3118, 0.6191, 0.3147, 0.6175, 0.3147, 0.6175, 0.3118, 0.6191, 0.3118, 0.6964, 0.8264, 0.6863, 0.8331, 0.6732, 0.7856, 0.6763, 0.7853, 0.6863, 0.8331, 0.6763, 0.8389, 0.6702, 0.7859, 0.6732, 0.7856, 0.6689, 0.8411, 0.6613, 0.8391, 0.6668, 0.7859, 0.6685, 0.7859, 0.6763, 0.8389, 0.6689, 0.8411, 0.6685, 0.7859, 0.6702, 0.7859, 0.919, 0.7198, 0.9111, 0.672, 0.9316, 0.6682, 0.9426, 0.7173, 0.8065, 0.7156, 0.817, 0.6652, 0.8297, 0.6694, 0.8196, 0.7183, 0.8432, 0.7204, 0.8501, 0.6726, 0.8693, 0.6751, 0.8667, 0.721, 0.881, 0.721, 0.8806, 0.6753, 0.8919, 0.6749, 0.8954, 0.7208, 0.8212, 0.7434, 0.8354, 0.7434, 0.8336, 0.7648, 0.8212, 0.7695, 0.8693, 0.6751, 0.8501, 0.6726, 0.857, 0.6456, 0.8712, 0.6507, 0.9111, 0.672, 0.8919, 0.6749, 0.8895, 0.6505, 0.9037, 0.6451, 0.8065, 0.7434, 0.8212, 0.7434, 0.8212, 0.7695, 0.8088, 0.7648, 0.8667, 0.721, 0.8693, 0.6751, 0.8806, 0.6753, 0.881, 0.721, 0.9426, 0.7173, 0.9316, 0.6682, 0.944, 0.6638, 0.9559, 0.7142, 0.8088, 0.7221, 0.8212, 0.7221, 0.8212, 0.7434, 0.8065, 0.7434, 0.8501, 0.6726, 0.8297, 0.6694, 0.8403, 0.6395, 0.857, 0.6456, 0.8297, 0.6694, 0.817, 0.6652, 0.8305, 0.6346, 0.8403, 0.6395, 0.8212, 0.7221, 0.8336, 0.7221, 0.8354, 0.7434, 0.8212, 0.7434, 0.8196, 0.7183, 0.8297, 0.6694, 0.8501, 0.6726, 0.8432, 0.7204, 0.8954, 0.7208, 0.8919, 0.6749, 0.9111, 0.672, 0.919, 0.7198, 0.9037, 0.6451, 0.8895, 0.6505, 0.8876, 0.6236, 0.8975, 0.6177, 0.9203, 0.6386, 0.9037, 0.6451, 0.8975, 0.6177, 0.9077, 0.611, 0.8712, 0.6507, 0.857, 0.6456, 0.8626, 0.6179, 0.8726, 0.6237, 0.93, 0.6335, 0.9203, 0.6386, 0.9077, 0.611, 0.914, 0.6071, 0.8806, 0.6753, 0.8693, 0.6751, 0.8712, 0.6507, 0.8804, 0.6517, 0.944, 0.6638, 0.9316, 0.6682, 0.9203, 0.6386, 0.93, 0.6335, 0.9316, 0.6682, 0.9111, 0.672, 0.9037, 0.6451, 0.9203, 0.6386, 0.8919, 0.6749, 0.8806, 0.6753, 0.8804, 0.6517, 0.8895, 0.6505, 0.8726, 0.6237, 0.8626, 0.6179, 0.8745, 0.5705, 0.8781, 0.5707, 0.914, 0.6071, 0.9077, 0.611, 0.8876, 0.5701, 0.8891, 0.5691, 0.8626, 0.6179, 0.8523, 0.6116, 0.871, 0.5699, 0.8745, 0.5705, 0.8523, 0.6116, 0.8459, 0.6079, 0.8694, 0.569, 0.871, 0.5699, 0.8804, 0.6517, 0.8712, 0.6507, 0.8726, 0.6237, 0.8801, 0.6258, 0.8895, 0.6505, 0.8804, 0.6517, 0.8801, 0.6258, 0.8876, 0.6236, 0.8403, 0.6395, 0.8305, 0.6346, 0.8459, 0.6079, 0.8523, 0.6116, 0.857, 0.6456, 0.8403, 0.6395, 0.8523, 0.6116, 0.8626, 0.6179, 0.6009, 0.3118, 0.5993, 0.3118, 0.5993, 0.3089, 0.6009, 0.3089, 0.6042, 0.3118, 0.6009, 0.3118, 0.6009, 0.3089, 0.6025, 0.3089, 0.6025, 0.3147, 0.6009, 0.3147, 0.6009, 0.3118, 0.6042, 0.3118, 0.6009, 0.3147, 0.5993, 0.3147, 0.5993, 0.3118, 0.6009, 0.3118, 0.9077, 0.611, 0.8975, 0.6177, 0.8845, 0.5704, 0.8876, 0.5701, 0.8975, 0.6177, 0.8876, 0.6236, 0.8815, 0.5706, 0.8845, 0.5704, 0.8801, 0.6258, 0.8726, 0.6237, 0.8781, 0.5707, 0.8798, 0.5707, 0.8876, 0.6236, 0.8801, 0.6258, 0.8798, 0.5707, 0.8815, 0.5706, 0.9355, 0.4718, 0.9276, 0.424, 0.9481, 0.4202, 0.9592, 0.4692, 0.8229, 0.4675, 0.8335, 0.4172, 0.8461, 0.4214, 0.836, 0.4703, 0.8596, 0.4724, 0.8666, 0.4247, 0.8858, 0.4272, 0.8831, 0.473, 0.8975, 0.473, 0.8971, 0.4273, 0.9083, 0.4269, 0.9119, 0.4728, 0.3262, 0.6079, 0.3404, 0.6079, 0.3386, 0.6293, 0.3262, 0.634, 0.8858, 0.4272, 0.8666, 0.4247, 0.8734, 0.3977, 0.8877, 0.4028, 0.9276, 0.424, 0.9083, 0.4269, 0.9059, 0.4026, 0.9201, 0.3972, 0.3115, 0.6079, 0.3262, 0.6079, 0.3262, 0.634, 0.3138, 0.6293, 0.8831, 0.473, 0.8858, 0.4272, 0.8971, 0.4273, 0.8975, 0.473, 0.9592, 0.4692, 0.9481, 0.4202, 0.9605, 0.4158, 0.9725, 0.4662, 0.3138, 0.5866, 0.3262, 0.5866, 0.3262, 0.6079, 0.3115, 0.6079, 0.8666, 0.4247, 0.8461, 0.4214, 0.8567, 0.3916, 0.8734, 0.3977, 0.8461, 0.4214, 0.8335, 0.4172, 0.8469, 0.3866, 0.8567, 0.3916, 0.3262, 0.5866, 0.3386, 0.5866, 0.3404, 0.6079, 0.3262, 0.6079, 0.836, 0.4703, 0.8461, 0.4214, 0.8666, 0.4247, 0.8596, 0.4724, 0.9119, 0.4728, 0.9083, 0.4269, 0.9276, 0.424, 0.9355, 0.4718, 0.9201, 0.3972, 0.9059, 0.4026, 0.904, 0.3757, 0.914, 0.3699, 0.9368, 0.3907, 0.9201, 0.3972, 0.914, 0.3699, 0.9242, 0.3631, 0.8877, 0.4028, 0.8734, 0.3977, 0.8791, 0.3701, 0.889, 0.3759, 0.9464, 0.3856, 0.9368, 0.3907, 0.9242, 0.3631, 0.9304, 0.3592, 0.8971, 0.4273, 0.8858, 0.4272, 0.8877, 0.4028, 0.8968, 0.4038, 0.9605, 0.4158, 0.9481, 0.4202, 0.9368, 0.3907, 0.9464, 0.3856, 0.9481, 0.4202, 0.9276, 0.424, 0.9201, 0.3972, 0.9368, 0.3907, 0.9083, 0.4269, 0.8971, 0.4273, 0.8968, 0.4038, 0.9059, 0.4026, 0.889, 0.3759, 0.8791, 0.3701, 0.8909, 0.3227, 0.8945, 0.3228, 0.9304, 0.3592, 0.9242, 0.3631, 0.904, 0.3222, 0.9055, 0.3213, 0.8791, 0.3701, 0.8687, 0.3637, 0.8874, 0.3221, 0.8909, 0.3227, 0.8687, 0.3637, 0.8624, 0.36, 0.8859, 0.3212, 0.8874, 0.3221, 0.8968, 0.4038, 0.8877, 0.4028, 0.889, 0.3759, 0.8965, 0.3779, 0.9059, 0.4026, 0.8968, 0.4038, 0.8965, 0.3779, 0.904, 0.3757, 0.8567, 0.3916, 0.8469, 0.3866, 0.8624, 0.36, 0.8687, 0.3637, 0.8734, 0.3977, 0.8567, 0.3916, 0.8687, 0.3637, 0.8791, 0.3701, 0.5887, 0.3118, 0.5871, 0.3118, 0.5871, 0.3089, 0.5887, 0.3089, 0.5921, 0.3118, 0.5887, 0.3118, 0.5887, 0.3089, 0.5904, 0.3089, 0.5904, 0.3147, 0.5887, 0.3147, 0.5887, 0.3118, 0.5921, 0.3118, 0.5887, 0.3147, 0.5871, 0.3147, 0.5871, 0.3118, 0.5887, 0.3118, 0.9242, 0.3631, 0.914, 0.3699, 0.901, 0.3225, 0.904, 0.3222, 0.914, 0.3699, 0.904, 0.3757, 0.8979, 0.3228, 0.901, 0.3225, 0.8965, 0.3779, 0.889, 0.3759, 0.8945, 0.3228, 0.8962, 0.3228, 0.904, 0.3757, 0.8965, 0.3779, 0.8962, 0.3228, 0.8979, 0.3228, 0.2836, 0.98, 0.2756, 0.9323, 0.2961, 0.9285, 0.3072, 0.9774, 0.171, 0.9757, 0.1815, 0.9254, 0.1942, 0.9296, 0.1841, 0.9785, 0.2076, 0.9806, 0.2146, 0.9329, 0.2339, 0.9354, 0.2312, 0.9812, 0.2456, 0.9812, 0.2451, 0.9356, 0.2564, 0.9351, 0.2599, 0.981, 0.2963, 0.6079, 0.3104, 0.6079, 0.3087, 0.6293, 0.2963, 0.634, 0.2339, 0.9354, 0.2146, 0.9329, 0.2215, 0.9059, 0.2357, 0.911, 0.2756, 0.9323, 0.2564, 0.9351, 0.254, 0.9108, 0.2682, 0.9055, 0.2816, 0.6079, 0.2963, 0.6079, 0.2963, 0.634, 0.2839, 0.6293, 0.2312, 0.9812, 0.2339, 0.9354, 0.2451, 0.9356, 0.2456, 0.9812, 0.3072, 0.9774, 0.2961, 0.9285, 0.3085, 0.924, 0.3205, 0.9744, 0.2839, 0.5866, 0.2963, 0.5866, 0.2963, 0.6079, 0.2816, 0.6079, 0.2146, 0.9329, 0.1942, 0.9296, 0.2048, 0.8998, 0.2215, 0.9059, 0.1942, 0.9296, 0.1815, 0.9254, 0.195, 0.8949, 0.2048, 0.8998, 0.2963, 0.5866, 0.3087, 0.5866, 0.3104, 0.6079, 0.2963, 0.6079, 0.1841, 0.9785, 0.1942, 0.9296, 0.2146, 0.9329, 0.2076, 0.9806, 0.2599, 0.981, 0.2564, 0.9351, 0.2756, 0.9323, 0.2836, 0.98, 0.2682, 0.9055, 0.254, 0.9108, 0.2521, 0.884, 0.262, 0.8781, 0.2848, 0.8989, 0.2682, 0.9055, 0.262, 0.8781, 0.2722, 0.8714, 0.2357, 0.911, 0.2215, 0.9059, 0.2271, 0.8783, 0.2371, 0.8841, 0.2945, 0.8938, 0.2848, 0.8989, 0.2722, 0.8714, 0.2785, 0.8675, 0.2451, 0.9356, 0.2339, 0.9354, 0.2357, 0.911, 0.2449, 0.912, 0.3085, 0.924, 0.2961, 0.9285, 0.2848, 0.8989, 0.2945, 0.8938, 0.2961, 0.9285, 0.2756, 0.9323, 0.2682, 0.9055, 0.2848, 0.8989, 0.2564, 0.9351, 0.2451, 0.9356, 0.2449, 0.912, 0.254, 0.9108, 0.2371, 0.8841, 0.2271, 0.8783, 0.239, 0.8309, 0.2426, 0.831, 0.2785, 0.8675, 0.2722, 0.8714, 0.2521, 0.8305, 0.2536, 0.8295, 0.2271, 0.8783, 0.2168, 0.8719, 0.2355, 0.8303, 0.239, 0.8309, 0.2168, 0.8719, 0.2104, 0.8682, 0.2339, 0.8294, 0.2355, 0.8303, 0.2449, 0.912, 0.2357, 0.911, 0.2371, 0.8841, 0.2446, 0.8862, 0.254, 0.9108, 0.2449, 0.912, 0.2446, 0.8862, 0.2521, 0.884, 0.2048, 0.8998, 0.195, 0.8949, 0.2104, 0.8682, 0.2168, 0.8719, 0.2215, 0.9059, 0.2048, 0.8998, 0.2168, 0.8719, 0.2271, 0.8783, 0.5948, 0.3118, 0.5932, 0.3118, 0.5932, 0.3089, 0.5948, 0.3089, 0.5982, 0.3118, 0.5948, 0.3118, 0.5948, 0.3089, 0.5964, 0.3089, 0.5964, 0.3147, 0.5948, 0.3147, 0.5948, 0.3118, 0.5982, 0.3118, 0.5948, 0.3147, 0.5932, 0.3147, 0.5932, 0.3118, 0.5948, 0.3118, 0.2722, 0.8714, 0.262, 0.8781, 0.249, 0.8307, 0.2521, 0.8305, 0.262, 0.8781, 0.2521, 0.884, 0.246, 0.831, 0.249, 0.8307, 0.2446, 0.8862, 0.2371, 0.8841, 0.2426, 0.831, 0.2443, 0.831, 0.2521, 0.884, 0.2446, 0.8862, 0.2443, 0.831, 0.246, 0.831, 0.6051, 0.3062, 0.6051, 0.2256, 0.6217, 0.2664, 0.6214, 0.2667, 0.1425, 0.2167, 0.1233, 0.2024, 0.1236, 0.2024, 0.1266, 0.2046, 0.1233, 0.2024, 0.1246, 0.196, 0.1239, 0.201, 0.1236, 0.2024, 0.1239, 0.201, 0.1246, 0.196, 0.126, 0.1988, 0.1262, 0.1994, 0.6217, 0.2664, 0.6219, 0.2665, 0.6217, 0.2668, 0.6214, 0.2667, 0.6383, 0.3076, 0.6051, 0.3062, 0.6214, 0.2667, 0.6217, 0.2668, 0.6383, 0.227, 0.6383, 0.3076, 0.6217, 0.2668, 0.6219, 0.2665, 0.6051, 0.2256, 0.6383, 0.227, 0.6219, 0.2665, 0.6217, 0.2664, 0.3812, 0.8183, 0.3693, 0.8212, 0.3769, 0.8003, 0.3769, 0.8004, 0.1407, 0.1825, 0.1279, 0.2023, 0.1276, 0.1993, 0.1273, 0.1987, 0.1279, 0.2023, 0.1239, 0.201, 0.1262, 0.1994, 0.1276, 0.1993, 0.1246, 0.196, 0.1407, 0.1825, 0.1273, 0.1987, 0.126, 0.1988, 0.377, 0.8005, 0.3769, 0.8004, 0.3769, 0.8003, 0.377, 0.8004, 0.3815, 0.782, 0.3812, 0.8183, 0.3769, 0.8004, 0.377, 0.8005, 0.3693, 0.7797, 0.3815, 0.782, 0.377, 0.8005, 0.377, 0.8004, 0.3693, 0.8212, 0.3693, 0.7797, 0.377, 0.8004, 0.3769, 0.8003])
me_cube_001.materials.append(mat_material_001)
me_cube_001.materials.append(mat_material)
me_cube_001.materials.append(mat_material_002)
me_cube_001.use_paint_bone_selection = False
me_cube_001.use_paint_mask = True
me_cube_001.update()

# ---- objects
ob_cube = bpy.data.objects.new('Cube', me_cube_001)

# ---- transforms, parenting, visibility, modifiers, constraints
ob_cube.location = (0.0, 0.0, 7.364)
ob_cube.scale = (2.86, 1.594, 1.606)
_m = ob_cube.modifiers.new('Solidify', 'SOLIDIFY')
_m.thickness = -0.06
_m.material_offset = 1
_m.use_flip_normals = True
_m = ob_cube.modifiers.new('Solidify.001', 'SOLIDIFY')
_m.thickness = -0.1
_m.material_offset = 2
_m.use_flip_normals = True

# ---- collection membership
col_collection.objects.link(ob_cube)

# ---- scene / render settings (as saved in the file)
scene.frame_start = 1; scene.frame_end = 250; scene.frame_set(244)
scene.render.engine = 'BLENDER_EEVEE_NEXT'
scene.render.film_transparent = True
bpy.context.view_layer.update()

# ---- added for rendering (the .blend has no active camera): camera
cam_auto = bpy.data.cameras.new('AutoCamera')
cam_auto.lens = 50.0
cam_auto.sensor_width = 36.0
cam_auto.clip_end = 1000.0
ob_auto_camera = bpy.data.objects.new('AutoCamera', cam_auto)
scene.collection.objects.link(ob_auto_camera)
ob_auto_camera.location = (14.4191, -16.6372, 16.2007)
ob_auto_camera.rotation_euler = (1.09748, -7.21219e-08, 0.694738)
scene.camera = ob_auto_camera
bpy.context.view_layer.update()

